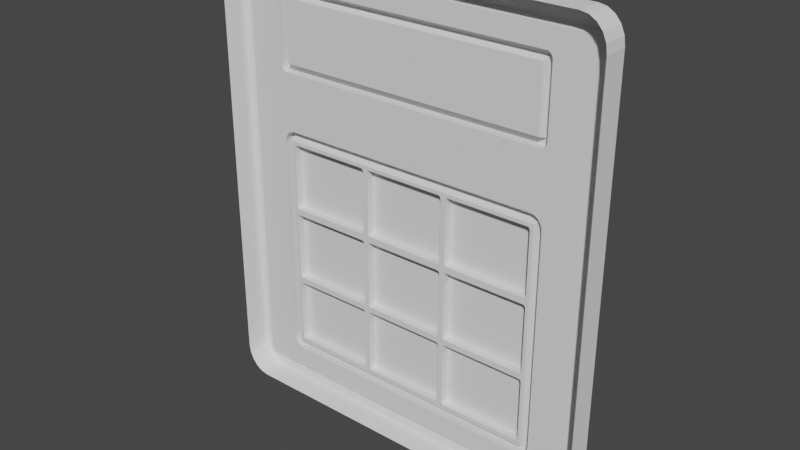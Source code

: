 # Source: keypad.blend  (saved by Blender 3.5.10; exported with 4.5.12 LTS)
import bpy
from mathutils import Matrix  # noqa: F401  (used for matrix-valued properties, if any)

bpy.ops.wm.read_factory_settings(use_empty=True)
scene = bpy.context.scene
scene.name = 'Scene'

# ---- collections
col_collection = bpy.data.collections.new('Collection'); scene.collection.children.link(col_collection)

# ---- world
world_world = bpy.data.worlds.new('World'); scene.world = world_world
world_world.use_nodes = True; world_world.node_tree.nodes.clear()
_N = world_world.node_tree.nodes; _L = world_world.node_tree.links
n0 = _N.new('ShaderNodeOutputWorld'); n0.name = 'World Output'; n0.location = (300, 300)
n1 = _N.new('ShaderNodeBackground'); n1.name = 'Background'; n1.location = (10, 300)
n1.inputs[0].default_value = (0.05088, 0.05088, 0.05088, 1.0)
_L.new(n1.outputs[0], n0.inputs[0])
n0.is_active_output = True
world_world.color = (0.05088, 0.05088, 0.05088)
world_world.use_sun_shadow = False
world_world.sun_shadow_jitter_overblur = 0.0

# ---- meshes
me_cube_003 = bpy.data.meshes.new('Cube.003')
me_cube_003.from_pydata([(-0.9118, -0.3237, -0.9118), (-0.9118, -0.3237, 0.9118), (0.9118, -0.3237, -0.9118), (0.9118, -0.3237, 0.9118), (-0.9196, -0.9916, -0.9196), (-0.9196, -0.9916, 0.9196), (0.9196, -0.9916, 0.9196), (0.9196, -0.9916, -0.9196), (-0.8763, 1.0, -1.0), (-1.0, 1.0, -0.8763), (-0.9145, 1.0, -0.9939), (-0.949, 1.0, -0.9764), (-0.9764, 1.0, -0.949), (-0.9939, 1.0, -0.9145), (-1.0, 1.0, 0.8763), (-0.8763, 1.0, 1.0), (-0.9939, 1.0, 0.9145), (-0.9764, 1.0, 0.949), (-0.949, 1.0, 0.9764), (-0.9145, 1.0, 0.9939), (1.0, 1.0, -0.8763), (0.8763, 1.0, -1.0), (0.9939, 1.0, -0.9145), (0.9764, 1.0, -0.949), (0.949, 1.0, -0.9764), (0.9145, 1.0, -0.9939), (0.8763, 1.0, 1.0), (1.0, 1.0, 0.8763), (0.9145, 1.0, 0.9939), (0.949, 1.0, 0.9764), (0.9764, 1.0, 0.949), (0.9939, 1.0, 0.9145), (-1.0, -1.0, -0.8763), (-0.8763, -1.0, -1.0), (-0.9939, -1.0, -0.9145), (-0.9764, -1.0, -0.949), (-0.949, -1.0, -0.9764), (-0.9145, -1.0, -0.9939), (-0.8763, -1.0, 1.0), (-1.0, -1.0, 0.8763), (-0.9145, -1.0, 0.9939), (-0.949, -1.0, 0.9764), (-0.9764, -1.0, 0.949), (-0.9939, -1.0, 0.9145), (1.0, -1.0, 0.8763), (0.8763, -1.0, 1.0), (0.9939, -1.0, 0.9145), (0.9764, -1.0, 0.949), (0.949, -1.0, 0.9764), (0.9145, -1.0, 0.9939), (0.8763, -1.0, -1.0), (1.0, -1.0, -0.8763), (0.9145, -1.0, -0.9939), (0.949, -1.0, -0.9764), (0.9764, -1.0, -0.949), (0.9939, -1.0, -0.9145), (-0.9118, -0.3237, 0.2289), (0.9118, -0.3237, 0.2289), (-0.6881, -0.3237, 0.5176), (0.6881, -0.3237, 0.5176), (-0.9118, -0.3237, 0.8237), (0.9118, -0.3237, 0.8237), (-0.6881, -0.3237, 0.7836), (0.9118, -0.3237, 0.4775), (0.6881, -0.3237, 0.7836), (-0.9118, -0.3237, 0.4775), (-0.7282, -0.3237, 0.9118), (-0.7282, -0.3237, -0.9118), (0.7282, -0.3237, -0.9118), (0.7282, -0.3237, 0.9118), (0.9118, -0.3237, -0.8202), (-0.9118, -0.3237, -0.8202), (0.6881, -0.3237, 0.1888), (-0.6881, -0.3237, 0.1888), (-0.6881, -0.3237, -0.7801), (0.6881, -0.3237, -0.7801), (-0.7003, -0.9916, 0.201), (0.7003, -0.9916, 0.201), (-0.7003, -0.9916, -0.7923), (0.7003, -0.9916, -0.7923), (0.7006, -0.9916, 0.7961), (0.7006, -0.9916, 0.5051), (-0.7006, -0.9916, 0.5051), (-0.7006, -0.9916, 0.7961), (-0.7282, -0.3237, 0.7944), (-0.6989, -0.3237, 0.8237), (-0.7268, -0.3237, 0.8035), (-0.7226, -0.3237, 0.8116), (-0.7161, -0.3237, 0.8181), (-0.708, -0.3237, 0.8222), (-0.6989, -0.3237, 0.4775), (-0.7282, -0.3237, 0.5068), (-0.7575, -0.3237, 0.4775), (-0.7282, -0.3237, 0.4483), (-0.708, -0.3237, 0.479), (-0.7161, -0.3237, 0.4831), (-0.7226, -0.3237, 0.4896), (-0.7268, -0.3237, 0.4978), (0.6989, -0.3237, 0.8237), (0.7282, -0.3237, 0.7944), (0.708, -0.3237, 0.8222), (0.7161, -0.3237, 0.8181), (0.7226, -0.3237, 0.8116), (0.7268, -0.3237, 0.8035), (0.7282, -0.3237, 0.5068), (0.6989, -0.3237, 0.4775), (0.7282, -0.3237, 0.4483), (0.7574, -0.3237, 0.4775), (0.7268, -0.3237, 0.4978), (0.7226, -0.3237, 0.4896), (0.7161, -0.3237, 0.4831), (0.708, -0.3237, 0.479), (0.7282, -0.9916, 0.7944), (0.6989, -0.9916, 0.8237), (0.7268, -0.9916, 0.8035), (0.7226, -0.9916, 0.8116), (0.7161, -0.9916, 0.8181), (0.708, -0.9916, 0.8222), (0.6989, -0.9916, 0.4775), (0.7282, -0.9916, 0.5068), (0.708, -0.9916, 0.479), (0.7161, -0.9916, 0.4831), (0.7226, -0.9916, 0.4896), (0.7268, -0.9916, 0.4978), (-0.6989, -0.9916, 0.8237), (-0.7282, -0.9916, 0.7944), (-0.708, -0.9916, 0.8222), (-0.7161, -0.9916, 0.8181), (-0.7226, -0.9916, 0.8116), (-0.7268, -0.9916, 0.8035), (-0.7282, -0.9916, 0.5068), (-0.6989, -0.9916, 0.4775), (-0.7268, -0.9916, 0.4978), (-0.7226, -0.9916, 0.4896), (-0.7161, -0.9916, 0.4831), (-0.708, -0.9916, 0.479), (-0.7282, -0.3237, 0.1688), (-0.6681, -0.3237, 0.2289), (-0.7282, -0.3237, 0.289), (-0.7883, -0.3237, 0.2289), (-0.7253, -0.3237, 0.1874), (-0.7167, -0.3237, 0.2041), (-0.7034, -0.3237, 0.2174), (-0.6867, -0.3237, 0.226), (0.6681, -0.3237, 0.2289), (0.7282, -0.3237, 0.1688), (0.7883, -0.3237, 0.2289), (0.7282, -0.3237, 0.289), (0.6867, -0.3237, 0.226), (0.7034, -0.3237, 0.2174), (0.7167, -0.3237, 0.2041), (0.7252, -0.3237, 0.1874), (-0.6681, -0.3237, -0.8202), (-0.7282, -0.3237, -0.7601), (-0.6867, -0.3237, -0.8172), (-0.7034, -0.3237, -0.8087), (-0.7167, -0.3237, -0.7954), (-0.7253, -0.3237, -0.7786), (0.7282, -0.3237, -0.7601), (0.6681, -0.3237, -0.8202), (0.7252, -0.3237, -0.7786), (0.7167, -0.3237, -0.7954), (0.7034, -0.3237, -0.8087), (0.6867, -0.3237, -0.8172), (0.7282, -0.9916, 0.1688), (0.6681, -0.9916, 0.2289), (0.7003, -0.9916, 0.201), (0.7252, -0.9916, 0.1874), (0.7167, -0.9916, 0.2041), (0.7034, -0.9916, 0.2174), (0.6867, -0.9916, 0.226), (-0.6681, -0.9916, 0.2289), (-0.7282, -0.9916, 0.1688), (-0.7003, -0.9916, 0.201), (-0.6867, -0.9916, 0.226), (-0.7034, -0.9916, 0.2174), (-0.7167, -0.9916, 0.2041), (-0.7253, -0.9916, 0.1874), (-0.7282, -0.9916, -0.7601), (-0.6681, -0.9916, -0.8202), (-0.7003, -0.9916, -0.7923), (-0.7253, -0.9916, -0.7786), (-0.7167, -0.9916, -0.7954), (-0.7034, -0.9916, -0.8087), (-0.6867, -0.9916, -0.8172), (0.6681, -0.9916, -0.8202), (0.7282, -0.9916, -0.7601), (0.7003, -0.9916, -0.7923), (0.6867, -0.9916, -0.8172), (0.7034, -0.9916, -0.8087), (0.7167, -0.9916, -0.7954), (0.7252, -0.9916, -0.7786), (0.2232, -0.3237, 0.1888), (-0.2232, -0.3237, 0.1888), (0.2232, -0.3237, -0.7801), (-0.2232, -0.3237, -0.7801), (0.2271, -0.9916, 0.201), (-0.2271, -0.9916, 0.201), (-0.6881, -0.3237, -0.1322), (-0.6881, -0.3237, -0.4591), (0.6881, -0.3237, -0.1322), (0.6881, -0.3237, -0.4591), (0.7003, -0.9916, -0.4632), (0.7003, -0.9916, -0.1281), (-0.7003, -0.9916, -0.1281), (-0.7003, -0.9916, -0.4632), (0.2232, -0.3237, -0.1322), (0.2232, -0.3237, -0.4591), (-0.2239, -0.3237, -0.1322), (-0.2237, -0.3235, -0.455), (-0.6721, -0.3237, 0.1888), (-0.6721, -0.3237, -0.7801), (-0.6839, -0.9916, 0.201), (-0.6839, -0.9916, -0.7923), (0.678, -0.9916, -0.7923), (0.6664, -0.3237, 0.1888), (0.6664, -0.3237, -0.7801), (0.678, -0.9916, 0.201), (0.7003, -0.9916, 0.1849), (-0.6881, -0.3237, 0.1733), (0.6881, -0.3237, 0.1733), (-0.7003, -0.9916, 0.1849), (-0.6881, -0.3237, -0.7586), (0.6881, -0.3237, -0.7586), (-0.7003, -0.9916, -0.77), (0.7003, -0.9916, -0.77), (0.2497, -0.3237, -0.1171), (0.2365, -0.3237, -0.1039), (0.2456, -0.3237, -0.1165), (0.2419, -0.3237, -0.1146), (0.239, -0.3237, -0.1117), (0.2371, -0.3237, -0.108), (0.2365, -0.3237, -0.159), (0.2497, -0.3237, -0.1458), (0.2371, -0.3237, -0.1549), (0.239, -0.3237, -0.1512), (0.2419, -0.3237, -0.1483), (0.2456, -0.3237, -0.1464), (0.2497, -0.3237, -0.4468), (0.2365, -0.3237, -0.4336), (0.2456, -0.3237, -0.4462), (0.2419, -0.3237, -0.4443), (0.239, -0.3237, -0.4414), (0.2371, -0.3237, -0.4377), (0.2365, -0.3237, -0.4861), (0.2497, -0.3237, -0.4728), (0.2371, -0.3237, -0.482), (0.239, -0.3237, -0.4783), (0.2419, -0.3237, -0.4754), (0.2456, -0.3237, -0.4735), (0.2113, -0.3237, -0.1039), (0.1981, -0.3237, -0.1171), (0.2107, -0.3237, -0.108), (0.2088, -0.3237, -0.1117), (0.2059, -0.3237, -0.1146), (0.2022, -0.3237, -0.1165), (0.1981, -0.3237, -0.1458), (0.2113, -0.3237, -0.159), (0.2022, -0.3237, -0.1464), (0.2059, -0.3237, -0.1483), (0.2088, -0.3237, -0.1512), (0.2107, -0.3237, -0.1549), (0.2113, -0.3237, -0.4336), (0.1981, -0.3237, -0.4468), (0.2107, -0.3237, -0.4377), (0.2088, -0.3237, -0.4414), (0.2059, -0.3237, -0.4443), (0.2022, -0.3237, -0.4462), (0.1981, -0.3237, -0.4728), (0.2113, -0.3237, -0.4861), (0.2022, -0.3237, -0.4735), (0.2059, -0.3237, -0.4754), (0.2088, -0.3237, -0.4783), (0.2107, -0.3237, -0.482), (-0.1973, -0.3237, -0.1171), (-0.2105, -0.3237, -0.1039), (-0.2014, -0.3237, -0.1165), (-0.205, -0.3237, -0.1146), (-0.208, -0.3237, -0.1117), (-0.2098, -0.3237, -0.108), (-0.2105, -0.3237, -0.159), (-0.1973, -0.3237, -0.1458), (-0.2098, -0.3237, -0.1549), (-0.208, -0.3237, -0.1512), (-0.205, -0.3237, -0.1483), (-0.2014, -0.3237, -0.1464), (-0.1973, -0.3237, -0.4468), (-0.2105, -0.3237, -0.4336), (-0.2014, -0.3237, -0.4462), (-0.205, -0.3237, -0.4443), (-0.208, -0.3237, -0.4414), (-0.2098, -0.3237, -0.4377), (-0.2105, -0.3237, -0.4861), (-0.1973, -0.3237, -0.4728), (-0.2098, -0.3237, -0.482), (-0.208, -0.3237, -0.4783), (-0.205, -0.3237, -0.4754), (-0.2014, -0.3237, -0.4735), (-0.2373, -0.3237, -0.1039), (-0.2505, -0.3237, -0.1171), (-0.238, -0.3237, -0.108), (-0.2398, -0.3237, -0.1117), (-0.2428, -0.3237, -0.1146), (-0.2465, -0.3237, -0.1165), (-0.2505, -0.3237, -0.1458), (-0.2373, -0.3237, -0.159), (-0.2465, -0.3237, -0.1464), (-0.2428, -0.3237, -0.1483), (-0.2398, -0.3237, -0.1512), (-0.238, -0.3237, -0.1549), (-0.2373, -0.3237, -0.4336), (-0.2505, -0.3237, -0.4468), (-0.238, -0.3237, -0.4377), (-0.2398, -0.3237, -0.4414), (-0.2428, -0.3237, -0.4443), (-0.2465, -0.3237, -0.4462), (-0.2505, -0.3237, -0.4728), (-0.2373, -0.3237, -0.4861), (-0.2465, -0.3237, -0.4735), (-0.2428, -0.3237, -0.4754), (-0.2398, -0.3237, -0.4783), (-0.238, -0.3237, -0.482), (-0.6721, -0.3237, -0.4861), (-0.6589, -0.3237, -0.4728), (-0.6715, -0.3237, -0.482), (-0.6696, -0.3237, -0.4783), (-0.6667, -0.3237, -0.4754), (-0.663, -0.3237, -0.4735), (-0.6589, -0.3237, -0.4468), (-0.6721, -0.3237, -0.4336), (-0.663, -0.3237, -0.4462), (-0.6667, -0.3237, -0.4443), (-0.6696, -0.3237, -0.4414), (-0.6715, -0.3237, -0.4377), (-0.6721, -0.3237, -0.159), (-0.6589, -0.3237, -0.1458), (-0.6715, -0.3237, -0.1549), (-0.6696, -0.3237, -0.1512), (-0.6667, -0.3237, -0.1483), (-0.663, -0.3237, -0.1464), (-0.6589, -0.3237, -0.1171), (-0.6721, -0.3237, -0.1039), (-0.663, -0.3237, -0.1165), (-0.6667, -0.3237, -0.1146), (-0.6696, -0.3237, -0.1117), (-0.6715, -0.3237, -0.108), (0.6532, -0.3237, -0.4728), (0.6664, -0.3237, -0.4861), (0.6572, -0.3237, -0.4735), (0.6609, -0.3237, -0.4754), (0.6638, -0.3237, -0.4783), (0.6657, -0.3237, -0.482), (0.6664, -0.3237, -0.4336), (0.6532, -0.3237, -0.4468), (0.6657, -0.3237, -0.4377), (0.6638, -0.3237, -0.4414), (0.6609, -0.3237, -0.4443), (0.6572, -0.3237, -0.4462), (0.6532, -0.3237, -0.1458), (0.6664, -0.3237, -0.159), (0.6572, -0.3237, -0.1464), (0.6609, -0.3237, -0.1483), (0.6638, -0.3237, -0.1512), (0.6657, -0.3237, -0.1549), (0.6664, -0.3237, -0.1039), (0.6532, -0.3237, -0.1171), (0.6657, -0.3237, -0.108), (0.6638, -0.3237, -0.1117), (0.6609, -0.3237, -0.1146), (0.6572, -0.3237, -0.1165), (0.2365, -0.3237, 0.1601), (0.2497, -0.3237, 0.1733), (0.2371, -0.3237, 0.1642), (0.239, -0.3237, 0.1678), (0.2419, -0.3237, 0.1708), (0.2456, -0.3237, 0.1726), (0.1981, -0.3237, 0.1733), (0.2113, -0.3237, 0.1601), (0.2022, -0.3237, 0.1726), (0.2059, -0.3237, 0.1708), (0.2088, -0.3237, 0.1678), (0.2107, -0.3237, 0.1642), (-0.2105, -0.3237, 0.1601), (-0.1973, -0.3237, 0.1733), (-0.2098, -0.3237, 0.1642), (-0.208, -0.3237, 0.1678), (-0.205, -0.3237, 0.1708), (-0.2014, -0.3237, 0.1726), (-0.2505, -0.3237, 0.1733), (-0.2373, -0.3237, 0.1601), (-0.2465, -0.3237, 0.1726), (-0.2428, -0.3237, 0.1708), (-0.2398, -0.3237, 0.1678), (-0.238, -0.3237, 0.1642), (-0.6721, -0.3237, 0.1601), (-0.6589, -0.3237, 0.1733), (-0.6715, -0.3237, 0.1642), (-0.6696, -0.3237, 0.1678), (-0.6667, -0.3237, 0.1708), (-0.663, -0.3237, 0.1726), (0.6532, -0.3237, 0.1733), (0.6664, -0.3237, 0.1601), (0.6572, -0.3237, 0.1726), (0.6609, -0.3237, 0.1708), (0.6638, -0.3237, 0.1678), (0.6657, -0.3237, 0.1642), (0.2497, -0.3237, -0.7586), (0.2365, -0.3237, -0.7454), (0.2456, -0.3237, -0.758), (0.2419, -0.3237, -0.7561), (0.239, -0.3237, -0.7532), (0.2371, -0.3237, -0.7495), (0.2113, -0.3237, -0.7454), (0.1981, -0.3237, -0.7586), (0.2107, -0.3237, -0.7495), (0.2088, -0.3237, -0.7532), (0.2059, -0.3237, -0.7561), (0.2022, -0.3237, -0.758), (-0.1973, -0.3237, -0.7586), (-0.2105, -0.3237, -0.7454), (-0.2014, -0.3237, -0.758), (-0.205, -0.3237, -0.7561), (-0.208, -0.3237, -0.7532), (-0.2098, -0.3237, -0.7495), (-0.2373, -0.3237, -0.7454), (-0.2505, -0.3237, -0.7586), (-0.238, -0.3237, -0.7495), (-0.2398, -0.3237, -0.7532), (-0.2428, -0.3237, -0.7561), (-0.2465, -0.3237, -0.758), (-0.6589, -0.3237, -0.7586), (-0.6721, -0.3237, -0.7454), (-0.663, -0.3237, -0.758), (-0.6667, -0.3237, -0.7561), (-0.6696, -0.3237, -0.7532), (-0.6715, -0.3237, -0.7495), (0.6664, -0.3237, -0.7454), (0.6532, -0.3237, -0.7586), (0.6657, -0.3237, -0.7495), (0.6638, -0.3237, -0.7532), (0.6609, -0.3237, -0.7561), (0.6572, -0.3237, -0.758), (0.2497, -0.9916, 0.1733), (0.2365, -0.9916, 0.1601), (0.2456, -0.9916, 0.1726), (0.2419, -0.9916, 0.1708), (0.239, -0.9916, 0.1678), (0.2371, -0.9916, 0.1642), (0.2365, -0.9916, -0.1039), (0.2497, -0.9916, -0.1171), (0.2371, -0.9916, -0.108), (0.239, -0.9916, -0.1117), (0.2419, -0.9916, -0.1146), (0.2456, -0.9916, -0.1165), (0.2497, -0.9916, -0.1458), (0.2365, -0.9916, -0.159), (0.2456, -0.9916, -0.1464), (0.2419, -0.9916, -0.1483), (0.239, -0.9916, -0.1512), (0.2371, -0.9916, -0.1549), (0.2365, -0.9916, -0.4336), (0.2497, -0.9916, -0.4468), (0.2371, -0.9916, -0.4377), (0.239, -0.9916, -0.4414), (0.2419, -0.9916, -0.4443), (0.2456, -0.9916, -0.4462), (0.2113, -0.9916, 0.1601), (0.1981, -0.9916, 0.1733), (0.2107, -0.9916, 0.1642), (0.2088, -0.9916, 0.1678), (0.2059, -0.9916, 0.1708), (0.2022, -0.9916, 0.1726), (0.1981, -0.9916, -0.1171), (0.2113, -0.9916, -0.1039), (0.2022, -0.9916, -0.1165), (0.2059, -0.9916, -0.1146), (0.2088, -0.9916, -0.1117), (0.2107, -0.9916, -0.108), (0.2113, -0.9916, -0.159), (0.1981, -0.9916, -0.1458), (0.2107, -0.9916, -0.1549), (0.2088, -0.9916, -0.1512), (0.2059, -0.9916, -0.1483), (0.2022, -0.9916, -0.1464), (0.1981, -0.9916, -0.4468), (0.2113, -0.9916, -0.4336), (0.2022, -0.9916, -0.4462), (0.2059, -0.9916, -0.4443), (0.2088, -0.9916, -0.4414), (0.2107, -0.9916, -0.4377), (-0.1973, -0.9916, 0.1733), (-0.2105, -0.9916, 0.1601), (-0.2014, -0.9916, 0.1726), (-0.205, -0.9916, 0.1708), (-0.208, -0.9916, 0.1678), (-0.2098, -0.9916, 0.1642), (-0.2105, -0.9916, -0.1039), (-0.1973, -0.9916, -0.1171), (-0.2098, -0.9916, -0.108), (-0.208, -0.9916, -0.1117), (-0.205, -0.9916, -0.1146), (-0.2014, -0.9916, -0.1165), (-0.1973, -0.9916, -0.1458), (-0.2105, -0.9916, -0.159), (-0.2014, -0.9916, -0.1464), (-0.205, -0.9916, -0.1483), (-0.208, -0.9916, -0.1512), (-0.2098, -0.9916, -0.1549), (-0.2105, -0.9916, -0.4336), (-0.1973, -0.9916, -0.4468), (-0.2098, -0.9916, -0.4377), (-0.208, -0.9916, -0.4414), (-0.205, -0.9916, -0.4443), (-0.2014, -0.9916, -0.4462), (-0.2373, -0.9916, 0.1601), (-0.2505, -0.9916, 0.1733), (-0.238, -0.9916, 0.1642), (-0.2398, -0.9916, 0.1678), (-0.2428, -0.9916, 0.1708), (-0.2465, -0.9916, 0.1726), (-0.2505, -0.9916, -0.1171), (-0.2373, -0.9916, -0.1039), (-0.2465, -0.9916, -0.1165), (-0.2428, -0.9916, -0.1146), (-0.2398, -0.9916, -0.1117), (-0.238, -0.9916, -0.108), (-0.2373, -0.9916, -0.159), (-0.2505, -0.9916, -0.1458), (-0.238, -0.9916, -0.1549), (-0.2398, -0.9916, -0.1512), (-0.2428, -0.9916, -0.1483), (-0.2465, -0.9916, -0.1464), (-0.2505, -0.9916, -0.4468), (-0.2373, -0.9916, -0.4336), (-0.2465, -0.9916, -0.4462), (-0.2428, -0.9916, -0.4443), (-0.2398, -0.9916, -0.4414), (-0.238, -0.9916, -0.4377), (0.2113, -0.9916, -0.4861), (0.1981, -0.9916, -0.4728), (0.2107, -0.9916, -0.482), (0.2088, -0.9916, -0.4783), (0.2059, -0.9916, -0.4754), (0.2022, -0.9916, -0.4735), (-0.1973, -0.9916, -0.4728), (-0.2105, -0.9916, -0.4861), (-0.2014, -0.9916, -0.4735), (-0.205, -0.9916, -0.4754), (-0.208, -0.9916, -0.4783), (-0.2098, -0.9916, -0.482), (0.6664, -0.9916, -0.4861), (0.6532, -0.9916, -0.4728), (0.6657, -0.9916, -0.482), (0.6638, -0.9916, -0.4783), (0.6609, -0.9916, -0.4754), (0.6572, -0.9916, -0.4735), (0.2497, -0.9916, -0.4728), (0.2365, -0.9916, -0.4861), (0.2456, -0.9916, -0.4735), (0.2419, -0.9916, -0.4754), (0.239, -0.9916, -0.4783), (0.2371, -0.9916, -0.482), (0.6532, -0.9916, -0.4468), (0.6664, -0.9916, -0.4336), (0.6572, -0.9916, -0.4462), (0.6609, -0.9916, -0.4443), (0.6638, -0.9916, -0.4414), (0.6657, -0.9916, -0.4377), (0.6664, -0.9916, -0.159), (0.6532, -0.9916, -0.1458), (0.6657, -0.9916, -0.1549), (0.6638, -0.9916, -0.1512), (0.6609, -0.9916, -0.1483), (0.6572, -0.9916, -0.1464), (0.6532, -0.9916, -0.1171), (0.6664, -0.9916, -0.1039), (0.6572, -0.9916, -0.1165), (0.6609, -0.9916, -0.1146), (0.6638, -0.9916, -0.1117), (0.6657, -0.9916, -0.108), (-0.2373, -0.9916, -0.4861), (-0.2505, -0.9916, -0.4728), (-0.238, -0.9916, -0.482), (-0.2398, -0.9916, -0.4783), (-0.2428, -0.9916, -0.4754), (-0.2465, -0.9916, -0.4735), (-0.6589, -0.9916, -0.4728), (-0.6721, -0.9916, -0.4861), (-0.663, -0.9916, -0.4735), (-0.6667, -0.9916, -0.4754), (-0.6696, -0.9916, -0.4783), (-0.6715, -0.9916, -0.482), (-0.6721, -0.9916, -0.4336), (-0.6589, -0.9916, -0.4468), (-0.6715, -0.9916, -0.4377), (-0.6696, -0.9916, -0.4414), (-0.6667, -0.9916, -0.4443), (-0.663, -0.9916, -0.4462), (-0.6589, -0.9916, -0.1458), (-0.6721, -0.9916, -0.159), (-0.663, -0.9916, -0.1464), (-0.6667, -0.9916, -0.1483), (-0.6696, -0.9916, -0.1512), (-0.6715, -0.9916, -0.1549), (-0.6721, -0.9916, -0.1039), (-0.6589, -0.9916, -0.1171), (-0.6715, -0.9916, -0.108), (-0.6696, -0.9916, -0.1117), (-0.6667, -0.9916, -0.1146), (-0.663, -0.9916, -0.1165), (-0.6589, -0.9916, 0.1733), (-0.6721, -0.9916, 0.1601), (-0.663, -0.9916, 0.1726), (-0.6667, -0.9916, 0.1708), (-0.6696, -0.9916, 0.1678), (-0.6715, -0.9916, 0.1642), (0.6664, -0.9916, 0.1601), (0.6532, -0.9916, 0.1733), (0.6657, -0.9916, 0.1642), (0.6638, -0.9916, 0.1678), (0.6609, -0.9916, 0.1708), (0.6572, -0.9916, 0.1726), (0.2365, -0.9916, -0.7454), (0.2497, -0.9916, -0.7586), (0.2371, -0.9916, -0.7495), (0.239, -0.9916, -0.7532), (0.2419, -0.9916, -0.7561), (0.2456, -0.9916, -0.758), (0.1981, -0.9916, -0.7586), (0.2113, -0.9916, -0.7454), (0.2022, -0.9916, -0.758), (0.2059, -0.9916, -0.7561), (0.2088, -0.9916, -0.7532), (0.2107, -0.9916, -0.7495), (-0.2105, -0.9916, -0.7454), (-0.1973, -0.9916, -0.7586), (-0.2098, -0.9916, -0.7495), (-0.208, -0.9916, -0.7532), (-0.205, -0.9916, -0.7561), (-0.2014, -0.9916, -0.758), (-0.2505, -0.9916, -0.7586), (-0.2373, -0.9916, -0.7454), (-0.2465, -0.9916, -0.758), (-0.2428, -0.9916, -0.7561), (-0.2398, -0.9916, -0.7532), (-0.238, -0.9916, -0.7495), (-0.6721, -0.9916, -0.7454), (-0.6589, -0.9916, -0.7586), (-0.6715, -0.9916, -0.7495), (-0.6696, -0.9916, -0.7532), (-0.6667, -0.9916, -0.7561), (-0.663, -0.9916, -0.758), (0.6532, -0.9916, -0.7586), (0.6664, -0.9916, -0.7454), (0.6572, -0.9916, -0.758), (0.6609, -0.9916, -0.7561), (0.6638, -0.9916, -0.7532), (0.6657, -0.9916, -0.7495)], [], [(26, 15, 38, 45), (4, 5, 39, 32), (90, 105, 118, 131), (32, 39, 14, 9), (20, 27, 44, 51), (7, 4, 33, 50), (5, 6, 45, 38), (6, 7, 51, 44), (1, 66, 69, 3, 6, 5), (2, 68, 67, 0, 4, 7), (3, 61, 63, 57, 70, 2, 7, 6), (0, 71, 56, 65, 60, 1, 5, 4), (32, 34, 4), (34, 35, 4), (35, 36, 4), (36, 37, 4), (37, 33, 4), (38, 40, 5), (40, 41, 5), (41, 42, 5), (42, 43, 5), (43, 39, 5), (44, 46, 6), (46, 47, 6), (47, 48, 6), (48, 49, 6), (49, 45, 6), (50, 52, 7), (52, 53, 7), (53, 54, 7), (54, 55, 7), (55, 51, 7), (8, 33, 37, 10), (10, 37, 36, 11), (11, 36, 35, 12), (12, 35, 34, 13), (13, 34, 32, 9), (38, 15, 19, 40), (40, 19, 18, 41), (41, 18, 17, 42), (42, 17, 16, 43), (43, 16, 14, 39), (50, 21, 25, 52), (52, 25, 24, 53), (53, 24, 23, 54), (54, 23, 22, 55), (55, 22, 20, 51), (26, 45, 49, 28), (28, 49, 48, 29), (29, 48, 47, 30), (30, 47, 46, 31), (31, 46, 44, 27), (8, 21, 50, 33), (144, 147, 106, 105, 90, 93, 138, 137), (136, 153, 178, 172), (98, 85, 124, 113), (104, 99, 112, 119), (69, 66, 85, 98), (84, 91, 130, 125), (59, 64, 62, 58), (71, 153, 136, 139, 56), (80, 81, 119, 112), (63, 61, 99, 104, 107), (158, 145, 164, 186), (70, 57, 146, 145, 158), (152, 159, 185, 179), (76, 212, 197, 196, 217, 77, 166, 165, 171, 173), (68, 159, 152, 67), (144, 137, 171, 165), (57, 63, 107, 106, 147, 146), (83, 80, 113, 124), (82, 83, 125, 130), (81, 82, 131, 118), (77, 218, 203, 202, 225, 79, 187, 186, 164, 166), (78, 224, 205, 204, 221, 76, 173, 172, 178, 180), (211, 74, 78, 213), (223, 75, 79, 225), (219, 73, 76, 221), (215, 72, 77, 217), (62, 64, 80, 83), (59, 58, 82, 81), (58, 62, 83, 82), (64, 59, 81, 80), (84, 86, 87, 88, 89, 85, 66, 1, 60), (90, 94, 95, 96, 97, 91, 92, 93), (98, 100, 101, 102, 103, 99, 61, 3, 69), (104, 108, 109, 110, 111, 105, 106, 107), (112, 114, 80), (114, 115, 80), (115, 116, 80), (116, 117, 80), (117, 113, 80), (118, 120, 81), (120, 121, 81), (121, 122, 81), (122, 123, 81), (123, 119, 81), (124, 126, 83), (126, 127, 83), (127, 128, 83), (128, 129, 83), (129, 125, 83), (130, 132, 82), (132, 133, 82), (133, 134, 82), (134, 135, 82), (135, 131, 82), (90, 131, 135, 94), (94, 135, 134, 95), (95, 134, 133, 96), (96, 133, 132, 97), (97, 132, 130, 91), (98, 113, 117, 100), (100, 117, 116, 101), (101, 116, 115, 102), (102, 115, 114, 103), (103, 114, 112, 99), (104, 119, 123, 108), (108, 123, 122, 109), (109, 122, 121, 110), (110, 121, 120, 111), (111, 120, 118, 105), (124, 85, 89, 126), (126, 89, 88, 127), (127, 88, 87, 128), (128, 87, 86, 129), (129, 86, 84, 125), (92, 91, 84, 60, 65), (136, 140, 141, 142, 143, 137, 138, 139), (144, 148, 149, 150, 151, 145, 146, 147), (152, 154, 155, 156, 157, 153, 71, 0, 67), (158, 160, 161, 162, 163, 159, 68, 2, 70), (164, 167, 166), (167, 168, 166), (168, 169, 166), (169, 170, 166), (170, 165, 166), (171, 174, 173), (174, 175, 173), (175, 176, 173), (176, 177, 173), (177, 172, 173), (178, 181, 180), (181, 182, 180), (182, 183, 180), (183, 184, 180), (184, 179, 180), (185, 188, 187), (188, 189, 187), (189, 190, 187), (190, 191, 187), (191, 186, 187), (136, 172, 177, 140), (140, 177, 176, 141), (141, 176, 175, 142), (142, 175, 174, 143), (143, 174, 171, 137), (164, 145, 151, 167), (167, 151, 150, 168), (168, 150, 149, 169), (169, 149, 148, 170), (170, 148, 144, 165), (158, 186, 191, 160), (160, 191, 190, 161), (161, 190, 189, 162), (162, 189, 188, 163), (163, 188, 185, 159), (178, 153, 157, 181), (181, 157, 156, 182), (182, 156, 155, 183), (183, 155, 154, 184), (184, 154, 152, 179), (139, 138, 93, 92, 65, 56), (210, 193, 197, 212), (193, 192, 196, 197), (213, 78, 180, 179, 185, 187, 79, 214), (211, 213, 214, 216, 194, 195), (400, 371, 442, 617), (400, 215, 192, 371), (376, 383, 490, 467), (388, 193, 210, 395), (424, 317, 580, 641), (316, 323, 586, 581), (316, 209, 199, 323), (304, 335, 598, 527), (208, 193, 389, 298), (292, 419, 634, 545), (195, 419, 292, 209), (280, 287, 508, 503), (346, 201, 207, 245), (268, 293, 544, 539), (286, 263, 484, 509), (207, 206, 257, 262), (192, 377, 250, 206), (412, 269, 538, 629), (207, 269, 412, 194), (209, 207, 263, 286), (256, 281, 502, 479), (262, 257, 478, 485), (206, 251, 274, 208), (250, 377, 466, 473), (194, 407, 244, 207), (238, 353, 562, 461), (207, 201, 353, 238), (232, 239, 460, 455), (226, 365, 574, 449), (376, 192, 193, 383), (244, 407, 622, 557), (358, 233, 454, 569), (222, 199, 205, 224), (199, 198, 204, 205), (220, 200, 203, 218), (200, 201, 202, 203), (199, 329, 334, 198), (322, 431, 646, 587), (334, 329, 592, 599), (198, 341, 394, 219), (223, 201, 347, 436), (340, 299, 520, 605), (208, 305, 310, 209), (195, 209, 317, 424), (328, 311, 532, 593), (222, 431, 322, 199), (73, 210, 212, 76), (388, 395, 610, 515), (364, 401, 616, 575), (200, 220, 401, 364), (352, 359, 568, 563), (201, 200, 359, 352), (436, 347, 550, 653), (75, 216, 214, 79), (192, 215, 217, 196), (358, 200, 206, 233), (72, 220, 218, 77), (208, 299, 340, 198), (274, 251, 472, 497), (200, 365, 226, 206), (198, 219, 221, 204), (394, 341, 604, 611), (574, 576, 577, 578, 579, 575, 616, 618, 619, 620, 621, 617, 442, 444, 445, 446, 447, 443, 448, 450, 451, 452, 453, 449), (430, 425, 640, 647), (74, 222, 224, 78), (406, 437, 652, 623), (216, 437, 406, 194), (418, 413, 628, 635), (195, 425, 430, 211), (201, 223, 225, 202), (652, 654, 655, 656, 657, 653, 550, 552, 553, 554, 555, 551, 556, 558, 559, 560, 561, 557, 622, 624, 625, 626, 627, 623), (520, 522, 523, 524, 525, 521, 514, 516, 517, 518, 519, 515, 610, 612, 613, 614, 615, 611, 604, 606, 607, 608, 609, 605), (640, 642, 643, 644, 645, 641, 580, 582, 583, 584, 585, 581, 586, 588, 589, 590, 591, 587, 646, 648, 649, 650, 651, 647), (472, 474, 475, 476, 477, 473, 466, 468, 469, 470, 471, 467, 490, 492, 493, 494, 495, 491, 496, 498, 499, 500, 501, 497), (628, 630, 631, 632, 633, 629, 538, 540, 541, 542, 543, 539, 544, 546, 547, 548, 549, 545, 634, 636, 637, 638, 639, 635), (532, 534, 535, 536, 537, 533, 526, 528, 529, 530, 531, 527, 598, 600, 601, 602, 603, 599, 592, 594, 595, 596, 597, 593), (484, 486, 487, 488, 489, 485, 478, 480, 481, 482, 483, 479, 502, 504, 505, 506, 507, 503, 508, 510, 511, 512, 513, 509), (562, 564, 565, 566, 567, 563, 568, 570, 571, 572, 573, 569, 454, 456, 457, 458, 459, 455, 460, 462, 463, 464, 465, 461), (256, 206, 208, 281), (207, 239, 232, 206), (310, 305, 526, 533), (370, 227, 448, 443), (208, 275, 382, 193), (304, 208, 198, 335), (194, 413, 418, 195), (209, 311, 328, 199), (346, 245, 556, 551), (209, 287, 280, 208), (382, 275, 496, 491), (268, 207, 209, 293), (298, 389, 514, 521), (226, 228, 229, 230, 231, 227, 206), (232, 234, 235, 236, 237, 233, 206), (238, 240, 241, 242, 243, 239, 207), (244, 246, 247, 248, 249, 245, 207), (250, 252, 253, 254, 255, 251, 206), (256, 258, 259, 260, 261, 257, 206), (262, 264, 265, 266, 267, 263, 207), (268, 270, 271, 272, 273, 269, 207), (274, 276, 277, 278, 279, 275, 208), (280, 282, 283, 284, 285, 281, 208), (286, 288, 289, 290, 291, 287, 209), (292, 294, 295, 296, 297, 293, 209), (298, 300, 301, 302, 303, 299, 208), (304, 306, 307, 308, 309, 305, 208), (310, 312, 313, 314, 315, 311, 209), (316, 318, 319, 320, 321, 317, 209), (322, 324, 325, 326, 327, 323, 199), (328, 330, 331, 332, 333, 329, 199), (334, 336, 337, 338, 339, 335, 198), (340, 342, 343, 344, 345, 341, 198), (346, 348, 349, 350, 351, 347, 201), (352, 354, 355, 356, 357, 353, 201), (358, 360, 361, 362, 363, 359, 200), (364, 366, 367, 368, 369, 365, 200), (370, 372, 373, 374, 375, 371, 192), (376, 378, 379, 380, 381, 377, 192), (382, 384, 385, 386, 387, 383, 193), (388, 390, 391, 392, 393, 389, 193), (394, 396, 397, 398, 399, 395, 210, 73, 219), (400, 402, 403, 404, 405, 401, 220, 72, 215), (406, 408, 409, 410, 411, 407, 194), (412, 414, 415, 416, 417, 413, 194), (418, 420, 421, 422, 423, 419, 195), (424, 426, 427, 428, 429, 425, 195), (430, 432, 433, 434, 435, 431, 222, 74, 211), (436, 438, 439, 440, 441, 437, 216, 75, 223), (244, 557, 561, 246), (246, 561, 560, 247), (247, 560, 559, 248), (248, 559, 558, 249), (249, 558, 556, 245), (550, 347, 351, 552), (552, 351, 350, 553), (553, 350, 349, 554), (554, 349, 348, 555), (555, 348, 346, 551), (250, 473, 477, 252), (252, 477, 476, 253), (253, 476, 475, 254), (254, 475, 474, 255), (255, 474, 472, 251), (496, 275, 279, 498), (498, 279, 278, 499), (499, 278, 277, 500), (500, 277, 276, 501), (501, 276, 274, 497), (226, 449, 453, 228), (228, 453, 452, 229), (229, 452, 451, 230), (230, 451, 450, 231), (231, 450, 448, 227), (442, 371, 375, 444), (444, 375, 374, 445), (445, 374, 373, 446), (446, 373, 372, 447), (447, 372, 370, 443), (430, 647, 651, 432), (432, 651, 650, 433), (433, 650, 649, 434), (434, 649, 648, 435), (435, 648, 646, 431), (586, 323, 327, 588), (588, 327, 326, 589), (589, 326, 325, 590), (590, 325, 324, 591), (591, 324, 322, 587), (580, 317, 321, 582), (582, 321, 320, 583), (583, 320, 319, 584), (584, 319, 318, 585), (585, 318, 316, 581), (358, 569, 573, 360), (360, 573, 572, 361), (361, 572, 571, 362), (362, 571, 570, 363), (363, 570, 568, 359), (562, 353, 357, 564), (564, 357, 356, 565), (565, 356, 355, 566), (566, 355, 354, 567), (567, 354, 352, 563), (616, 401, 405, 618), (618, 405, 404, 619), (619, 404, 403, 620), (620, 403, 402, 621), (621, 402, 400, 617), (340, 605, 609, 342), (342, 609, 608, 343), (343, 608, 607, 344), (344, 607, 606, 345), (345, 606, 604, 341), (610, 395, 399, 612), (612, 399, 398, 613), (613, 398, 397, 614), (614, 397, 396, 615), (615, 396, 394, 611), (460, 239, 243, 462), (462, 243, 242, 463), (463, 242, 241, 464), (464, 241, 240, 465), (465, 240, 238, 461), (652, 437, 441, 654), (654, 441, 440, 655), (655, 440, 439, 656), (656, 439, 438, 657), (657, 438, 436, 653), (256, 479, 483, 258), (258, 483, 482, 259), (259, 482, 481, 260), (260, 481, 480, 261), (261, 480, 478, 257), (484, 263, 267, 486), (486, 267, 266, 487), (487, 266, 265, 488), (488, 265, 264, 489), (489, 264, 262, 485), (232, 455, 459, 234), (234, 459, 458, 235), (235, 458, 457, 236), (236, 457, 456, 237), (237, 456, 454, 233), (310, 533, 537, 312), (312, 537, 536, 313), (313, 536, 535, 314), (314, 535, 534, 315), (315, 534, 532, 311), (592, 329, 333, 594), (594, 333, 332, 595), (595, 332, 331, 596), (596, 331, 330, 597), (597, 330, 328, 593), (424, 641, 645, 426), (426, 645, 644, 427), (427, 644, 643, 428), (428, 643, 642, 429), (429, 642, 640, 425), (334, 599, 603, 336), (336, 603, 602, 337), (337, 602, 601, 338), (338, 601, 600, 339), (339, 600, 598, 335), (526, 305, 309, 528), (528, 309, 308, 529), (529, 308, 307, 530), (530, 307, 306, 531), (531, 306, 304, 527), (388, 515, 519, 390), (390, 519, 518, 391), (391, 518, 517, 392), (392, 517, 516, 393), (393, 516, 514, 389), (520, 299, 303, 522), (522, 303, 302, 523), (523, 302, 301, 524), (524, 301, 300, 525), (525, 300, 298, 521), (364, 575, 579, 366), (366, 579, 578, 367), (367, 578, 577, 368), (368, 577, 576, 369), (369, 576, 574, 365), (490, 383, 387, 492), (492, 387, 386, 493), (493, 386, 385, 494), (494, 385, 384, 495), (495, 384, 382, 491), (622, 407, 411, 624), (624, 411, 410, 625), (625, 410, 409, 626), (626, 409, 408, 627), (627, 408, 406, 623), (286, 509, 513, 288), (288, 513, 512, 289), (289, 512, 511, 290), (290, 511, 510, 291), (291, 510, 508, 287), (502, 281, 285, 504), (504, 285, 284, 505), (505, 284, 283, 506), (506, 283, 282, 507), (507, 282, 280, 503), (292, 545, 549, 294), (294, 549, 548, 295), (295, 548, 547, 296), (296, 547, 546, 297), (297, 546, 544, 293), (538, 269, 273, 540), (540, 273, 272, 541), (541, 272, 271, 542), (542, 271, 270, 543), (543, 270, 268, 539), (628, 413, 417, 630), (630, 417, 416, 631), (631, 416, 415, 632), (632, 415, 414, 633), (633, 414, 412, 629), (634, 419, 423, 636), (636, 423, 422, 637), (637, 422, 421, 638), (638, 421, 420, 639), (639, 420, 418, 635), (466, 377, 381, 468), (468, 381, 380, 469), (469, 380, 379, 470), (470, 379, 378, 471), (471, 378, 376, 467), (206, 227, 370, 192)])
_uv = me_cube_003.uv_layers.new(name='UVMap')
_uv.uv.foreach_set('vector', [0.6405, 0.5, 0.8595, 0.5, 0.8595, 0.75, 0.6405, 0.75, 0.3821, 0.9929, 0.6179, 0.9929, 0.6095, 1.0, 0.3905, 1.0, 0.5612, 0.9311, 0.5612, 0.8189, 0.5612, 0.8189, 0.5612, 0.9311, 0.3905, 0.0, 0.6095, 0.0, 0.6095, 0.25, 0.3905, 0.25, 0.3905, 0.5, 0.6095, 0.5, 0.6095, 0.75, 0.3905, 0.75, 0.3821, 0.7571, 0.3821, 0.9929, 0.375, 0.9845, 0.375, 0.7655, 0.6179, 0.9929, 0.6179, 0.7571, 0.625, 0.7655, 0.625, 0.9845, 0.6179, 0.7571, 0.3821, 0.7571, 0.3905, 0.75, 0.6095, 0.75, 0.6169, 0.9919, 0.6169, 0.9334, 0.6169, 0.8166, 0.6169, 0.7581, 0.6179, 0.7571, 0.6179, 0.9929, 0.3831, 0.7581, 0.3831, 0.8166, 0.3831, 0.9334, 0.3831, 0.9919, 0.3821, 0.9929, 0.3821, 0.7571, 0.6169, 0.7581, 0.6056, 0.7581, 0.5612, 0.7581, 0.5293, 0.7581, 0.3949, 0.7581, 0.3831, 0.7581, 0.3821, 0.7571, 0.6179, 0.7571, 0.3831, 0.9919, 0.3949, 0.9919, 0.5293, 0.9919, 0.5612, 0.9919, 0.6056, 0.9919, 0.6169, 0.9919, 0.6179, 0.9929, 0.3821, 0.9929, 0.125, 0.75, 0.1258, 0.75, 0.1321, 0.75, 0.1258, 0.75, 0.128, 0.75, 0.1321, 0.75, 0.128, 0.75, 0.1314, 0.75, 0.1321, 0.75, 0.1314, 0.75, 0.1357, 0.75, 0.1321, 0.75, 0.1357, 0.75, 0.1405, 0.75, 0.1321, 0.75, 0.625, 0.0, 0.6242, 0.0, 0.6179, 0.0, 0.6242, 0.0, 0.622, 0.0, 0.6179, 0.0, 0.622, 0.0, 0.6186, 0.0, 0.6179, 0.0, 0.6186, 0.0, 0.6143, 0.0, 0.6179, 0.0, 0.6143, 0.0, 0.6095, 0.0, 0.6179, 0.0, 0.6179, 0.7571, 0.6143, 0.7508, 0.6179, 0.7571, 0.6143, 0.7508, 0.6203, 0.7547, 0.6179, 0.7571, 0.6203, 0.7547, 0.6203, 0.7547, 0.6179, 0.7571, 0.6203, 0.7547, 0.625, 0.7607, 0.6179, 0.7571, 0.625, 0.7607, 0.625, 0.7655, 0.6179, 0.7571, 0.3595, 0.75, 0.3643, 0.75, 0.3679, 0.75, 0.3643, 0.75, 0.3686, 0.75, 0.3679, 0.75, 0.3686, 0.75, 0.372, 0.75, 0.3679, 0.75, 0.372, 0.75, 0.3742, 0.75, 0.3679, 0.75, 0.3742, 0.75, 0.375, 0.75, 0.3679, 0.75, 0.1405, 0.5, 0.1405, 0.75, 0.1357, 0.75, 0.1357, 0.5, 0.1357, 0.5, 0.1357, 0.75, 0.1314, 0.75, 0.1314, 0.5, 0.1314, 0.5, 0.1314, 0.75, 0.125, 0.75, 0.125, 0.5, 0.375, 0.25, 0.375, 0.0, 0.3857, 0.0, 0.3857, 0.25, 0.3857, 0.25, 0.3857, 0.0, 0.3905, 0.0, 0.3905, 0.25, 0.8595, 0.75, 0.8595, 0.5, 0.8643, 0.5, 0.8643, 0.75, 0.8643, 0.75, 0.8643, 0.5, 0.875, 0.5, 0.875, 0.75, 0.625, 0.0, 0.625, 0.25, 0.6186, 0.25, 0.6186, 0.0, 0.6186, 0.0, 0.6186, 0.25, 0.6143, 0.25, 0.6143, 0.0, 0.6143, 0.0, 0.6143, 0.25, 0.6095, 0.25, 0.6095, 0.0, 0.3595, 0.75, 0.3595, 0.5, 0.3643, 0.5, 0.3643, 0.75, 0.3643, 0.75, 0.3643, 0.5, 0.3686, 0.5, 0.3686, 0.75, 0.3686, 0.75, 0.3686, 0.5, 0.3814, 0.5, 0.3814, 0.75, 0.3814, 0.75, 0.3814, 0.5, 0.3857, 0.5, 0.3857, 0.75, 0.3857, 0.75, 0.3857, 0.5, 0.3905, 0.5, 0.3905, 0.75, 0.6405, 0.5, 0.6405, 0.75, 0.6357, 0.75, 0.6357, 0.5, 0.6357, 0.5, 0.6357, 0.75, 0.6314, 0.75, 0.6314, 0.5, 0.6314, 0.5, 0.6314, 0.75, 0.6186, 0.75, 0.6186, 0.5, 0.6186, 0.5, 0.6186, 0.75, 0.6143, 0.75, 0.6143, 0.5, 0.6143, 0.5, 0.6143, 0.75, 0.6095, 0.75, 0.6095, 0.5, 0.1405, 0.5, 0.3595, 0.5, 0.3595, 0.75, 0.1405, 0.75, 0.5293, 0.8214, 0.537, 0.8166, 0.5575, 0.8166, 0.5612, 0.8189, 0.5612, 0.9311, 0.5575, 0.9334, 0.537, 0.9334, 0.5293, 0.9286, 0.5216, 0.9334, 0.4026, 0.9334, 0.4026, 0.9334, 0.5216, 0.9334, 0.6056, 0.8189, 0.6056, 0.9311, 0.6056, 0.9311, 0.6056, 0.8189, 0.565, 0.8166, 0.6018, 0.8166, 0.6018, 0.8166, 0.565, 0.8166, 0.6169, 0.8166, 0.6093, 0.9334, 0.6056, 0.9311, 0.6056, 0.8189, 0.6018, 0.9334, 0.565, 0.9334, 0.565, 0.9334, 0.6018, 0.9334, 0.5663, 0.8198, 0.6004, 0.8198, 0.6004, 0.9302, 0.5663, 0.9302, 0.3949, 0.9526, 0.4026, 0.9334, 0.5216, 0.9334, 0.5293, 0.9526, 0.5293, 0.9919, 0.602, 0.8188, 0.5639, 0.8182, 0.565, 0.8166, 0.6018, 0.8166, 0.5612, 0.7581, 0.6056, 0.8073, 0.6018, 0.8166, 0.565, 0.8166, 0.5612, 0.8073, 0.4026, 0.8166, 0.5216, 0.8166, 0.5216, 0.8166, 0.4026, 0.8166, 0.3949, 0.7581, 0.5293, 0.7581, 0.5293, 0.7974, 0.5216, 0.8166, 0.4026, 0.8166, 0.3949, 0.9286, 0.3949, 0.8214, 0.3949, 0.8214, 0.3949, 0.9286, 0.5258, 0.9312, 0.5258, 0.9306, 0.5258, 0.883, 0.5258, 0.8349, 0.5258, 0.8196, 0.5258, 0.8188, 0.5258, 0.8188, 0.5293, 0.8214, 0.5293, 0.9286, 0.5258, 0.9312, 0.3872, 0.8166, 0.3949, 0.8214, 0.3949, 0.9286, 0.3831, 0.9334, 0.5293, 0.8214, 0.5293, 0.9286, 0.5293, 0.9286, 0.5293, 0.8214, 0.5293, 0.7581, 0.5612, 0.7581, 0.5612, 0.8073, 0.5575, 0.8166, 0.537, 0.8166, 0.5293, 0.7974, 0.602, 0.9312, 0.6029, 0.8182, 0.6056, 0.8189, 0.6056, 0.9311, 0.5647, 0.9312, 0.6029, 0.9318, 0.6018, 0.9334, 0.565, 0.9334, 0.5647, 0.8188, 0.5639, 0.9318, 0.5612, 0.9311, 0.5612, 0.8189, 0.5258, 0.8188, 0.5248, 0.8188, 0.4712, 0.8188, 0.4166, 0.8188, 0.3997, 0.8188, 0.3985, 0.8188, 0.3985, 0.8188, 0.4026, 0.8166, 0.5216, 0.8166, 0.5258, 0.8188, 0.3985, 0.9312, 0.3997, 0.9312, 0.453, 0.9312, 0.5076, 0.9312, 0.5248, 0.9312, 0.5258, 0.9312, 0.5258, 0.9312, 0.5216, 0.9334, 0.4026, 0.9334, 0.3985, 0.9312, 0.4, 0.9297, 0.4, 0.9302, 0.3985, 0.9312, 0.3985, 0.9306, 0.4013, 0.8198, 0.4, 0.8198, 0.3985, 0.8188, 0.3997, 0.8188, 0.5233, 0.9302, 0.5242, 0.9302, 0.5258, 0.9312, 0.5248, 0.9312, 0.5242, 0.8205, 0.5242, 0.8198, 0.5258, 0.8188, 0.5258, 0.8196, 0.6004, 0.9302, 0.6004, 0.8198, 0.602, 0.8188, 0.602, 0.9312, 0.5663, 0.8198, 0.5663, 0.9302, 0.5647, 0.9312, 0.5647, 0.8188, 0.5663, 0.9302, 0.6004, 0.9302, 0.602, 0.9312, 0.5647, 0.9312, 0.6004, 0.8198, 0.5663, 0.8198, 0.5647, 0.8188, 0.602, 0.8188, 0.6018, 0.9334, 0.603, 0.9334, 0.604, 0.9334, 0.6048, 0.9334, 0.6054, 0.9334, 0.6056, 0.9334, 0.6093, 0.9334, 0.6074, 0.9381, 0.6056, 0.9427, 0.5612, 0.9311, 0.5612, 0.9318, 0.5612, 0.9325, 0.5612, 0.933, 0.5612, 0.9333, 0.5612, 0.9334, 0.5612, 0.9427, 0.5575, 0.9334, 0.6056, 0.8189, 0.6056, 0.8182, 0.6056, 0.8175, 0.6056, 0.817, 0.6056, 0.8167, 0.6056, 0.8166, 0.6056, 0.8073, 0.6074, 0.8119, 0.6093, 0.8166, 0.565, 0.8166, 0.5638, 0.8166, 0.5627, 0.8166, 0.5619, 0.8166, 0.5614, 0.8166, 0.5612, 0.8166, 0.5575, 0.8166, 0.5612, 0.8073, 0.6018, 0.8166, 0.603, 0.8166, 0.6029, 0.8182, 0.603, 0.8166, 0.604, 0.8166, 0.6029, 0.8182, 0.604, 0.8166, 0.6048, 0.8166, 0.6029, 0.8182, 0.6048, 0.8166, 0.6054, 0.8166, 0.6029, 0.8182, 0.6054, 0.8166, 0.6056, 0.8166, 0.6029, 0.8182, 0.5612, 0.8189, 0.5612, 0.8182, 0.5639, 0.8182, 0.5612, 0.8182, 0.5612, 0.8175, 0.5639, 0.8182, 0.5612, 0.8175, 0.5612, 0.817, 0.5639, 0.8182, 0.5612, 0.817, 0.5612, 0.8167, 0.5639, 0.8182, 0.5612, 0.8167, 0.5612, 0.8166, 0.5639, 0.8182, 0.6056, 0.9311, 0.6056, 0.9318, 0.6029, 0.9318, 0.6056, 0.9318, 0.6056, 0.9325, 0.6029, 0.9318, 0.6056, 0.9325, 0.6056, 0.933, 0.6029, 0.9318, 0.6056, 0.933, 0.6056, 0.9333, 0.6029, 0.9318, 0.6056, 0.9333, 0.6056, 0.9334, 0.6029, 0.9318, 0.565, 0.9334, 0.5638, 0.9334, 0.5639, 0.9318, 0.5638, 0.9334, 0.5627, 0.9334, 0.5639, 0.9318, 0.5627, 0.9334, 0.5619, 0.9334, 0.5639, 0.9318, 0.5619, 0.9334, 0.5614, 0.9334, 0.5639, 0.9318, 0.5614, 0.9334, 0.5612, 0.9334, 0.5639, 0.9318, 0.5612, 0.9311, 0.5612, 0.9311, 0.5612, 0.9318, 0.5612, 0.9318, 0.5612, 0.9318, 0.5612, 0.9318, 0.5612, 0.9325, 0.5612, 0.9325, 0.5612, 0.9325, 0.5612, 0.9325, 0.5627, 0.9334, 0.5627, 0.9334, 0.5627, 0.9334, 0.5627, 0.9334, 0.5638, 0.9334, 0.5638, 0.9334, 0.5638, 0.9334, 0.5638, 0.9334, 0.565, 0.9334, 0.565, 0.9334, 0.6056, 0.8189, 0.6056, 0.8189, 0.6056, 0.8182, 0.6056, 0.8182, 0.6056, 0.8182, 0.6056, 0.8182, 0.6056, 0.8175, 0.6056, 0.8175, 0.6056, 0.8175, 0.6056, 0.8175, 0.604, 0.8166, 0.604, 0.8166, 0.604, 0.8166, 0.604, 0.8166, 0.603, 0.8166, 0.603, 0.8166, 0.603, 0.8166, 0.603, 0.8166, 0.6018, 0.8166, 0.6018, 0.8166, 0.565, 0.8166, 0.565, 0.8166, 0.5638, 0.8166, 0.5638, 0.8166, 0.5638, 0.8166, 0.5638, 0.8166, 0.5627, 0.8166, 0.5627, 0.8166, 0.5627, 0.8166, 0.5627, 0.8166, 0.5612, 0.8175, 0.5612, 0.8175, 0.5612, 0.8175, 0.5612, 0.8175, 0.5612, 0.8182, 0.5612, 0.8182, 0.5612, 0.8182, 0.5612, 0.8182, 0.5612, 0.8189, 0.5612, 0.8189, 0.6056, 0.9311, 0.6056, 0.9311, 0.6056, 0.9318, 0.6056, 0.9318, 0.6056, 0.9318, 0.6056, 0.9318, 0.6056, 0.9325, 0.6056, 0.9325, 0.6056, 0.9325, 0.6056, 0.9325, 0.604, 0.9334, 0.604, 0.9334, 0.604, 0.9334, 0.604, 0.9334, 0.603, 0.9334, 0.603, 0.9334, 0.603, 0.9334, 0.603, 0.9334, 0.6018, 0.9334, 0.6018, 0.9334, 0.5612, 0.9427, 0.565, 0.9334, 0.6018, 0.9334, 0.6056, 0.9919, 0.5612, 0.9919, 0.5216, 0.9334, 0.524, 0.9334, 0.5262, 0.9334, 0.5279, 0.9334, 0.529, 0.9334, 0.5293, 0.9334, 0.537, 0.9334, 0.5293, 0.9526, 0.5293, 0.8214, 0.5293, 0.8199, 0.5293, 0.8186, 0.5293, 0.8175, 0.5293, 0.8168, 0.5293, 0.8166, 0.5293, 0.7974, 0.537, 0.8166, 0.3949, 0.9286, 0.3949, 0.9301, 0.3949, 0.9314, 0.3949, 0.9325, 0.3949, 0.9332, 0.3949, 0.9334, 0.3949, 0.9526, 0.391, 0.943, 0.3872, 0.9334, 0.4026, 0.8166, 0.4002, 0.8166, 0.3981, 0.8166, 0.3964, 0.8166, 0.3953, 0.8166, 0.3949, 0.8166, 0.3872, 0.8166, 0.391, 0.807, 0.3949, 0.7974, 0.5216, 0.8166, 0.524, 0.8166, 0.5258, 0.8188, 0.524, 0.8166, 0.5262, 0.8166, 0.5258, 0.8188, 0.5262, 0.8166, 0.5279, 0.8166, 0.5258, 0.8188, 0.5279, 0.8166, 0.529, 0.8166, 0.5258, 0.8188, 0.529, 0.8166, 0.5293, 0.8166, 0.5258, 0.8188, 0.5293, 0.9286, 0.5293, 0.9301, 0.5258, 0.9312, 0.5293, 0.9301, 0.5293, 0.9314, 0.5258, 0.9312, 0.5293, 0.9314, 0.5293, 0.9325, 0.5258, 0.9312, 0.5293, 0.9325, 0.5293, 0.9332, 0.5258, 0.9312, 0.5293, 0.9332, 0.5293, 0.9334, 0.5258, 0.9312, 0.4026, 0.9334, 0.4002, 0.9334, 0.3985, 0.9312, 0.4002, 0.9334, 0.3981, 0.9334, 0.3985, 0.9312, 0.3981, 0.9334, 0.3964, 0.9334, 0.3985, 0.9312, 0.3964, 0.9334, 0.3953, 0.9334, 0.3985, 0.9312, 0.3953, 0.9334, 0.3949, 0.9334, 0.3985, 0.9312, 0.3949, 0.8214, 0.3949, 0.8199, 0.3985, 0.8188, 0.3949, 0.8199, 0.3949, 0.8186, 0.3985, 0.8188, 0.3949, 0.8186, 0.3949, 0.8175, 0.3985, 0.8188, 0.3949, 0.8175, 0.3949, 0.8168, 0.3985, 0.8188, 0.3949, 0.8168, 0.3949, 0.8166, 0.3985, 0.8188, 0.5216, 0.9334, 0.5216, 0.9334, 0.524, 0.9334, 0.524, 0.9334, 0.524, 0.9334, 0.524, 0.9334, 0.5262, 0.9334, 0.5262, 0.9334, 0.5262, 0.9334, 0.5262, 0.9334, 0.5293, 0.9314, 0.5293, 0.9314, 0.5293, 0.9314, 0.5293, 0.9314, 0.5293, 0.9301, 0.5293, 0.9301, 0.5293, 0.9301, 0.5293, 0.9301, 0.5293, 0.9286, 0.5293, 0.9286, 0.5216, 0.8166, 0.5216, 0.8166, 0.524, 0.8166, 0.524, 0.8166, 0.524, 0.8166, 0.524, 0.8166, 0.5262, 0.8166, 0.5262, 0.8166, 0.5262, 0.8166, 0.5262, 0.8166, 0.5293, 0.8186, 0.5293, 0.8186, 0.5293, 0.8186, 0.5293, 0.8186, 0.5293, 0.8199, 0.5293, 0.8199, 0.5293, 0.8199, 0.5293, 0.8199, 0.5293, 0.8214, 0.5293, 0.8214, 0.4026, 0.8166, 0.4026, 0.8166, 0.4002, 0.8166, 0.4002, 0.8166, 0.4002, 0.8166, 0.4002, 0.8166, 0.3981, 0.8166, 0.3981, 0.8166, 0.3981, 0.8166, 0.3981, 0.8166, 0.3949, 0.8186, 0.3949, 0.8186, 0.3949, 0.8186, 0.3949, 0.8186, 0.3949, 0.8199, 0.3949, 0.8199, 0.3949, 0.8199, 0.3949, 0.8199, 0.3949, 0.8214, 0.3949, 0.8214, 0.4026, 0.9334, 0.4026, 0.9334, 0.4002, 0.9334, 0.4002, 0.9334, 0.4002, 0.9334, 0.4002, 0.9334, 0.3981, 0.9334, 0.3981, 0.9334, 0.3981, 0.9334, 0.3981, 0.9334, 0.3949, 0.9314, 0.3949, 0.9314, 0.3949, 0.9314, 0.3949, 0.9314, 0.3949, 0.9301, 0.3949, 0.9301, 0.3949, 0.9301, 0.3949, 0.9301, 0.3949, 0.9286, 0.3949, 0.9286, 0.5293, 0.9526, 0.537, 0.9334, 0.5575, 0.9334, 0.5612, 0.9427, 0.5612, 0.9919, 0.5293, 0.9919, 0.5242, 0.9297, 0.5242, 0.9144, 0.5258, 0.9151, 0.5258, 0.9306, 0.5242, 0.8829, 0.5242, 0.8671, 0.5258, 0.867, 0.5258, 0.883, 0.3985, 0.9306, 0.3985, 0.9312, 0.3985, 0.9312, 0.3949, 0.9286, 0.3949, 0.8214, 0.3985, 0.8188, 0.3985, 0.8188, 0.3985, 0.8196, 0.4, 0.9297, 0.3985, 0.9306, 0.3985, 0.8196, 0.4, 0.8205, 0.4, 0.8671, 0.4, 0.9144, 0.5233, 0.821, 0.5233, 0.8351, 0.5233, 0.8351, 0.5233, 0.821, 0.5233, 0.821, 0.5242, 0.8205, 0.5241, 0.8356, 0.5233, 0.8351, 0.5233, 0.8676, 0.5233, 0.8824, 0.5233, 0.8824, 0.5233, 0.8676, 0.5233, 0.9149, 0.5242, 0.9144, 0.5241, 0.9297, 0.5233, 0.9292, 0.402, 0.9144, 0.417, 0.9144, 0.417, 0.9144, 0.402, 0.9144, 0.4178, 0.9149, 0.4178, 0.9292, 0.4178, 0.9292, 0.4178, 0.9149, 0.4178, 0.9149, 0.4355, 0.9144, 0.4348, 0.9297, 0.4178, 0.9292, 0.471, 0.9149, 0.471, 0.9292, 0.471, 0.9292, 0.471, 0.9149, 0.5065, 0.8997, 0.5233, 0.8997, 0.5225, 0.9144, 0.5072, 0.9144, 0.417, 0.8829, 0.402, 0.8829, 0.402, 0.8829, 0.417, 0.8829, 0.4013, 0.8986, 0.402, 0.8829, 0.417, 0.8829, 0.4178, 0.8986, 0.4702, 0.8829, 0.454, 0.8829, 0.454, 0.8829, 0.4702, 0.8829, 0.4178, 0.821, 0.4348, 0.8205, 0.4348, 0.8356, 0.4178, 0.8351, 0.4178, 0.8676, 0.4178, 0.8824, 0.4178, 0.8824, 0.4178, 0.8676, 0.4532, 0.8824, 0.4532, 0.8676, 0.4532, 0.8676, 0.4532, 0.8824, 0.4532, 0.8514, 0.471, 0.8514, 0.4702, 0.8671, 0.454, 0.8671, 0.5233, 0.8514, 0.5225, 0.8671, 0.5072, 0.8671, 0.5065, 0.8514, 0.402, 0.8671, 0.417, 0.8671, 0.417, 0.8671, 0.402, 0.8671, 0.4178, 0.8514, 0.417, 0.8671, 0.402, 0.8671, 0.4013, 0.8514, 0.4355, 0.8829, 0.4356, 0.8671, 0.4532, 0.8676, 0.4532, 0.8824, 0.471, 0.8676, 0.471, 0.8824, 0.471, 0.8824, 0.471, 0.8676, 0.454, 0.8671, 0.4702, 0.8671, 0.4702, 0.8671, 0.454, 0.8671, 0.4909, 0.8671, 0.5065, 0.8676, 0.5065, 0.8824, 0.4887, 0.8829, 0.5072, 0.8671, 0.5225, 0.8671, 0.5225, 0.8671, 0.5072, 0.8671, 0.4013, 0.8512, 0.402, 0.8356, 0.417, 0.8356, 0.4178, 0.8512, 0.4532, 0.8351, 0.4532, 0.821, 0.4532, 0.821, 0.4532, 0.8351, 0.4356, 0.8356, 0.4356, 0.8205, 0.4532, 0.821, 0.4532, 0.8351, 0.4702, 0.8356, 0.454, 0.8356, 0.454, 0.8356, 0.4702, 0.8356, 0.5065, 0.8351, 0.5065, 0.821, 0.5065, 0.821, 0.5065, 0.8351, 0.5233, 0.8676, 0.5242, 0.8671, 0.5241, 0.8829, 0.5233, 0.8824, 0.417, 0.8356, 0.402, 0.8356, 0.402, 0.8356, 0.417, 0.8356, 0.471, 0.821, 0.471, 0.8351, 0.471, 0.8351, 0.471, 0.821, 0.4013, 0.9302, 0.4178, 0.9302, 0.4166, 0.9312, 0.3997, 0.9312, 0.4532, 0.9302, 0.471, 0.9302, 0.4712, 0.9312, 0.453, 0.9312, 0.5233, 0.8198, 0.5065, 0.8198, 0.5076, 0.8188, 0.5248, 0.8188, 0.471, 0.8198, 0.4532, 0.8198, 0.453, 0.8188, 0.4712, 0.8188, 0.4532, 0.9301, 0.454, 0.9297, 0.4702, 0.9297, 0.471, 0.9302, 0.417, 0.9297, 0.402, 0.9297, 0.402, 0.9297, 0.417, 0.9297, 0.4702, 0.9297, 0.454, 0.9297, 0.454, 0.9297, 0.4702, 0.9297, 0.5065, 0.9301, 0.5072, 0.9297, 0.5225, 0.9297, 0.5233, 0.9302, 0.4013, 0.8198, 0.4178, 0.8201, 0.417, 0.8205, 0.402, 0.8205, 0.5065, 0.9292, 0.5065, 0.9149, 0.5065, 0.9149, 0.5065, 0.9292, 0.471, 0.8997, 0.4702, 0.9144, 0.454, 0.9144, 0.4532, 0.8997, 0.4013, 0.8997, 0.4178, 0.8997, 0.417, 0.9144, 0.402, 0.9144, 0.4532, 0.9292, 0.4532, 0.9149, 0.4532, 0.9149, 0.4532, 0.9292, 0.4013, 0.9301, 0.402, 0.9297, 0.417, 0.9297, 0.4178, 0.9302, 0.5242, 0.9302, 0.5242, 0.9297, 0.5258, 0.9306, 0.5258, 0.9312, 0.5233, 0.9149, 0.5233, 0.9292, 0.5233, 0.9292, 0.5233, 0.9149, 0.5072, 0.8205, 0.5225, 0.8205, 0.5225, 0.8205, 0.5072, 0.8205, 0.5065, 0.8198, 0.5233, 0.8201, 0.5225, 0.8205, 0.5072, 0.8205, 0.454, 0.8205, 0.4702, 0.8205, 0.4702, 0.8205, 0.454, 0.8205, 0.4532, 0.8198, 0.471, 0.8201, 0.4702, 0.8205, 0.454, 0.8205, 0.402, 0.8205, 0.417, 0.8205, 0.417, 0.8205, 0.402, 0.8205, 0.4, 0.8198, 0.4, 0.8205, 0.3985, 0.8196, 0.3985, 0.8188, 0.5242, 0.8356, 0.5242, 0.8205, 0.5258, 0.8196, 0.5258, 0.8349, 0.471, 0.821, 0.4887, 0.8205, 0.4882, 0.8356, 0.471, 0.8351, 0.5242, 0.8198, 0.5233, 0.8198, 0.5248, 0.8188, 0.5258, 0.8188, 0.4909, 0.9144, 0.5065, 0.9149, 0.5065, 0.9292, 0.4887, 0.9297, 0.5065, 0.8824, 0.5065, 0.8676, 0.5065, 0.8676, 0.5065, 0.8824, 0.4909, 0.8205, 0.5065, 0.821, 0.5065, 0.8351, 0.4887, 0.8356, 0.5065, 0.9302, 0.5233, 0.9302, 0.5248, 0.9312, 0.5076, 0.9312, 0.5225, 0.9297, 0.5072, 0.9297, 0.5072, 0.9297, 0.5225, 0.9297, 0.5065, 0.821, 0.5065, 0.8209, 0.5065, 0.8207, 0.5068, 0.8206, 0.507, 0.8206, 0.5072, 0.8205, 0.5225, 0.8205, 0.5228, 0.8206, 0.523, 0.8206, 0.5233, 0.8207, 0.5233, 0.8209, 0.5233, 0.821, 0.5233, 0.8351, 0.5233, 0.8352, 0.5233, 0.8354, 0.523, 0.8355, 0.5228, 0.8356, 0.5225, 0.8356, 0.5072, 0.8356, 0.507, 0.8356, 0.5068, 0.8355, 0.5065, 0.8354, 0.5065, 0.8352, 0.5065, 0.8351, 0.4013, 0.9292, 0.4013, 0.9149, 0.4013, 0.9149, 0.4013, 0.9292, 0.4, 0.9302, 0.4013, 0.9302, 0.3997, 0.9312, 0.3985, 0.9312, 0.4013, 0.8351, 0.4013, 0.821, 0.4013, 0.821, 0.4013, 0.8351, 0.4005, 0.8205, 0.4013, 0.821, 0.4013, 0.8351, 0.4, 0.8356, 0.4013, 0.8824, 0.4013, 0.8676, 0.4013, 0.8676, 0.4013, 0.8824, 0.4005, 0.9144, 0.4013, 0.9149, 0.4013, 0.9292, 0.4, 0.9297, 0.4178, 0.8198, 0.4013, 0.8198, 0.3997, 0.8188, 0.4166, 0.8188, 0.4013, 0.821, 0.4013, 0.8209, 0.4013, 0.8207, 0.4016, 0.8206, 0.4018, 0.8206, 0.402, 0.8205, 0.417, 0.8205, 0.4172, 0.8206, 0.4174, 0.8206, 0.4177, 0.8207, 0.4177, 0.8209, 0.4178, 0.821, 0.4178, 0.8351, 0.4177, 0.8352, 0.4177, 0.8354, 0.4174, 0.8355, 0.4172, 0.8356, 0.417, 0.8356, 0.402, 0.8356, 0.4018, 0.8356, 0.4016, 0.8355, 0.4013, 0.8354, 0.4013, 0.8352, 0.4013, 0.8351, 0.5065, 0.9149, 0.5065, 0.9148, 0.5065, 0.9146, 0.5068, 0.9145, 0.507, 0.9144, 0.5072, 0.9144, 0.5225, 0.9144, 0.5228, 0.9144, 0.523, 0.9145, 0.5233, 0.9146, 0.5233, 0.9148, 0.5233, 0.9149, 0.5233, 0.9292, 0.5233, 0.9293, 0.5233, 0.9295, 0.523, 0.9296, 0.5228, 0.9296, 0.5225, 0.9297, 0.5072, 0.9297, 0.507, 0.9296, 0.5068, 0.9296, 0.5065, 0.9295, 0.5065, 0.9293, 0.5065, 0.9292, 0.4013, 0.9149, 0.4013, 0.9148, 0.4013, 0.9146, 0.4016, 0.9145, 0.4018, 0.9144, 0.402, 0.9144, 0.417, 0.9144, 0.4172, 0.9144, 0.4174, 0.9145, 0.4177, 0.9146, 0.4177, 0.9148, 0.4178, 0.9149, 0.4178, 0.9292, 0.4177, 0.9293, 0.4177, 0.9295, 0.4174, 0.9296, 0.4172, 0.9296, 0.417, 0.9297, 0.402, 0.9297, 0.4018, 0.9296, 0.4016, 0.9296, 0.4013, 0.9295, 0.4013, 0.9293, 0.4013, 0.9292, 0.5065, 0.8676, 0.5065, 0.8675, 0.5065, 0.8673, 0.5068, 0.8671, 0.507, 0.8671, 0.5072, 0.8671, 0.5225, 0.8671, 0.5228, 0.8671, 0.523, 0.8671, 0.5233, 0.8673, 0.5233, 0.8675, 0.5233, 0.8676, 0.5233, 0.8824, 0.5233, 0.8825, 0.5233, 0.8827, 0.523, 0.8829, 0.5228, 0.8829, 0.5225, 0.8829, 0.5072, 0.8829, 0.507, 0.8829, 0.5068, 0.8829, 0.5065, 0.8827, 0.5065, 0.8825, 0.5065, 0.8824, 0.4013, 0.8676, 0.4013, 0.8675, 0.4013, 0.8673, 0.4016, 0.8671, 0.4018, 0.8671, 0.402, 0.8671, 0.417, 0.8671, 0.4172, 0.8671, 0.4174, 0.8671, 0.4177, 0.8673, 0.4177, 0.8675, 0.4178, 0.8676, 0.4178, 0.8824, 0.4177, 0.8825, 0.4177, 0.8827, 0.4174, 0.8829, 0.4172, 0.8829, 0.417, 0.8829, 0.402, 0.8829, 0.4018, 0.8829, 0.4016, 0.8829, 0.4013, 0.8827, 0.4013, 0.8825, 0.4013, 0.8824, 0.4532, 0.9149, 0.4533, 0.9148, 0.4533, 0.9146, 0.4536, 0.9145, 0.4538, 0.9144, 0.454, 0.9144, 0.4702, 0.9144, 0.4704, 0.9144, 0.4707, 0.9145, 0.4709, 0.9146, 0.471, 0.9148, 0.471, 0.9149, 0.471, 0.9292, 0.471, 0.9293, 0.4709, 0.9295, 0.4707, 0.9296, 0.4704, 0.9296, 0.4702, 0.9297, 0.454, 0.9297, 0.4538, 0.9296, 0.4536, 0.9296, 0.4533, 0.9295, 0.4533, 0.9293, 0.4532, 0.9292, 0.4532, 0.8676, 0.4533, 0.8675, 0.4533, 0.8673, 0.4536, 0.8671, 0.4538, 0.8671, 0.454, 0.8671, 0.4702, 0.8671, 0.4704, 0.8671, 0.4707, 0.8671, 0.4709, 0.8673, 0.471, 0.8675, 0.471, 0.8676, 0.471, 0.8824, 0.471, 0.8825, 0.4709, 0.8827, 0.4707, 0.8829, 0.4704, 0.8829, 0.4702, 0.8829, 0.454, 0.8829, 0.4538, 0.8829, 0.4536, 0.8829, 0.4533, 0.8827, 0.4533, 0.8825, 0.4532, 0.8824, 0.4532, 0.821, 0.4533, 0.8209, 0.4533, 0.8207, 0.4536, 0.8206, 0.4538, 0.8206, 0.454, 0.8205, 0.4702, 0.8205, 0.4704, 0.8206, 0.4707, 0.8206, 0.4709, 0.8207, 0.471, 0.8209, 0.471, 0.821, 0.471, 0.8351, 0.471, 0.8352, 0.4709, 0.8354, 0.4707, 0.8355, 0.4704, 0.8356, 0.4702, 0.8356, 0.454, 0.8356, 0.4538, 0.8356, 0.4536, 0.8355, 0.4533, 0.8354, 0.4533, 0.8352, 0.4532, 0.8351, 0.471, 0.8676, 0.4887, 0.8671, 0.4882, 0.8829, 0.471, 0.8824, 0.4532, 0.8512, 0.454, 0.8356, 0.4702, 0.8356, 0.471, 0.8512, 0.454, 0.9144, 0.4702, 0.9144, 0.4702, 0.9144, 0.454, 0.9144, 0.5225, 0.8356, 0.5072, 0.8356, 0.5072, 0.8356, 0.5225, 0.8356, 0.5065, 0.8986, 0.5072, 0.8829, 0.5225, 0.8829, 0.5233, 0.8986, 0.471, 0.9149, 0.4887, 0.9144, 0.4882, 0.9297, 0.471, 0.9292, 0.4005, 0.8671, 0.4013, 0.8676, 0.4013, 0.8824, 0.4, 0.8829, 0.4356, 0.9144, 0.4532, 0.9149, 0.4532, 0.9292, 0.4356, 0.9297, 0.4178, 0.821, 0.4178, 0.8351, 0.4178, 0.8351, 0.4178, 0.821, 0.4532, 0.8986, 0.454, 0.8829, 0.4702, 0.8829, 0.471, 0.8986, 0.5225, 0.8829, 0.5072, 0.8829, 0.5072, 0.8829, 0.5225, 0.8829, 0.4178, 0.8676, 0.4348, 0.8671, 0.4348, 0.8829, 0.4178, 0.8824, 0.5072, 0.9144, 0.5225, 0.9144, 0.5225, 0.9144, 0.5072, 0.9144, 0.5065, 0.8351, 0.5065, 0.8352, 0.5065, 0.8354, 0.5065, 0.8355, 0.5065, 0.8355, 0.5065, 0.8356, 0.4909, 0.8356, 0.4702, 0.8356, 0.4704, 0.8356, 0.4707, 0.8356, 0.4708, 0.8356, 0.4709, 0.8356, 0.471, 0.8356, 0.471, 0.8512, 0.4532, 0.8351, 0.4532, 0.8352, 0.4532, 0.8354, 0.4532, 0.8355, 0.4532, 0.8355, 0.4532, 0.8356, 0.4356, 0.8356, 0.417, 0.8356, 0.4172, 0.8356, 0.4174, 0.8356, 0.4176, 0.8356, 0.4177, 0.8356, 0.4178, 0.8356, 0.4178, 0.8512, 0.5072, 0.8671, 0.507, 0.8671, 0.5068, 0.8671, 0.5066, 0.8671, 0.5065, 0.8671, 0.5065, 0.8671, 0.5065, 0.8514, 0.471, 0.8676, 0.471, 0.8675, 0.471, 0.8673, 0.471, 0.8672, 0.471, 0.8671, 0.471, 0.8671, 0.4882, 0.8671, 0.454, 0.8671, 0.4538, 0.8671, 0.4536, 0.8671, 0.4534, 0.8671, 0.4533, 0.8671, 0.4532, 0.8671, 0.4532, 0.8514, 0.4178, 0.8676, 0.4178, 0.8675, 0.4178, 0.8673, 0.4178, 0.8672, 0.4178, 0.8671, 0.4178, 0.8671, 0.4348, 0.8671, 0.5065, 0.8824, 0.5065, 0.8825, 0.5065, 0.8827, 0.5065, 0.8828, 0.5065, 0.8829, 0.5065, 0.8829, 0.4909, 0.8829, 0.4702, 0.8829, 0.4704, 0.8829, 0.4707, 0.8829, 0.4708, 0.8829, 0.4709, 0.8829, 0.471, 0.8829, 0.471, 0.8986, 0.4532, 0.8824, 0.4532, 0.8825, 0.4532, 0.8827, 0.4532, 0.8828, 0.4532, 0.8829, 0.4532, 0.8829, 0.4356, 0.8829, 0.417, 0.8829, 0.4172, 0.8829, 0.4174, 0.8829, 0.4176, 0.8829, 0.4177, 0.8829, 0.4178, 0.8829, 0.4178, 0.8986, 0.5072, 0.9144, 0.507, 0.9144, 0.5068, 0.9144, 0.5066, 0.9144, 0.5065, 0.9144, 0.5065, 0.9144, 0.5065, 0.8997, 0.471, 0.9149, 0.471, 0.9148, 0.471, 0.9146, 0.471, 0.9145, 0.471, 0.9145, 0.471, 0.9144, 0.4882, 0.9144, 0.454, 0.9144, 0.4538, 0.9144, 0.4536, 0.9144, 0.4534, 0.9144, 0.4533, 0.9144, 0.4532, 0.9144, 0.4532, 0.8997, 0.4178, 0.9149, 0.4178, 0.9148, 0.4178, 0.9146, 0.4178, 0.9145, 0.4178, 0.9145, 0.4178, 0.9144, 0.4348, 0.9144, 0.417, 0.9297, 0.4172, 0.9297, 0.4174, 0.9297, 0.4176, 0.9297, 0.4177, 0.9297, 0.4178, 0.9297, 0.4178, 0.9301, 0.4532, 0.9292, 0.4532, 0.9293, 0.4532, 0.9295, 0.4532, 0.9296, 0.4532, 0.9296, 0.4532, 0.9297, 0.4356, 0.9297, 0.4702, 0.9297, 0.4704, 0.9297, 0.4707, 0.9297, 0.4708, 0.9297, 0.4709, 0.9297, 0.471, 0.9297, 0.471, 0.9301, 0.5065, 0.9292, 0.5065, 0.9293, 0.5065, 0.9295, 0.5065, 0.9296, 0.5065, 0.9296, 0.5065, 0.9297, 0.4909, 0.9297, 0.4178, 0.821, 0.4178, 0.8209, 0.4178, 0.8207, 0.4178, 0.8206, 0.4178, 0.8206, 0.4178, 0.8205, 0.4348, 0.8205, 0.454, 0.8205, 0.4538, 0.8205, 0.4536, 0.8205, 0.4534, 0.8205, 0.4533, 0.8205, 0.4532, 0.8205, 0.4532, 0.8201, 0.471, 0.821, 0.471, 0.8209, 0.471, 0.8207, 0.471, 0.8206, 0.471, 0.8206, 0.471, 0.8205, 0.4882, 0.8205, 0.5072, 0.8205, 0.507, 0.8205, 0.5068, 0.8205, 0.5066, 0.8205, 0.5065, 0.8205, 0.5065, 0.8205, 0.5065, 0.8201, 0.5225, 0.8356, 0.5228, 0.8356, 0.523, 0.8356, 0.5232, 0.8356, 0.5233, 0.8356, 0.5233, 0.8356, 0.5233, 0.8512, 0.5233, 0.8676, 0.5233, 0.8675, 0.5233, 0.8673, 0.5233, 0.8672, 0.5233, 0.8671, 0.5233, 0.8671, 0.5241, 0.8671, 0.5225, 0.8829, 0.5228, 0.8829, 0.523, 0.8829, 0.5232, 0.8829, 0.5233, 0.8829, 0.5233, 0.8829, 0.5233, 0.8986, 0.5233, 0.9149, 0.5233, 0.9148, 0.5233, 0.9146, 0.5233, 0.9145, 0.5233, 0.9145, 0.5233, 0.9144, 0.5241, 0.9144, 0.5225, 0.9297, 0.5228, 0.9297, 0.523, 0.9297, 0.5232, 0.9297, 0.5233, 0.9297, 0.5233, 0.9297, 0.5241, 0.9297, 0.5237, 0.9299, 0.5233, 0.9301, 0.5233, 0.821, 0.5233, 0.8209, 0.5233, 0.8207, 0.5233, 0.8206, 0.5233, 0.8206, 0.5233, 0.8205, 0.5233, 0.8201, 0.5237, 0.8203, 0.5241, 0.8205, 0.4013, 0.8351, 0.4013, 0.8352, 0.4013, 0.8354, 0.4013, 0.8355, 0.4013, 0.8355, 0.4013, 0.8356, 0.4005, 0.8356, 0.402, 0.8671, 0.4018, 0.8671, 0.4016, 0.8671, 0.4014, 0.8671, 0.4013, 0.8671, 0.4013, 0.8671, 0.4013, 0.8514, 0.4013, 0.8824, 0.4013, 0.8825, 0.4013, 0.8827, 0.4013, 0.8828, 0.4013, 0.8829, 0.4013, 0.8829, 0.4005, 0.8829, 0.402, 0.9144, 0.4018, 0.9144, 0.4016, 0.9144, 0.4014, 0.9144, 0.4013, 0.9144, 0.4013, 0.9144, 0.4013, 0.8997, 0.4013, 0.9292, 0.4013, 0.9293, 0.4013, 0.9295, 0.4013, 0.9296, 0.4013, 0.9296, 0.4013, 0.9297, 0.4013, 0.9301, 0.4009, 0.9299, 0.4005, 0.9297, 0.402, 0.8205, 0.4018, 0.8205, 0.4016, 0.8205, 0.4014, 0.8205, 0.4013, 0.8205, 0.4013, 0.8205, 0.4005, 0.8205, 0.4009, 0.8203, 0.4013, 0.8201, 0.417, 0.8356, 0.417, 0.8356, 0.4172, 0.8356, 0.4172, 0.8356, 0.4172, 0.8356, 0.4172, 0.8356, 0.4174, 0.8355, 0.4174, 0.8356, 0.4174, 0.8356, 0.4174, 0.8355, 0.4177, 0.8354, 0.4178, 0.8354, 0.4178, 0.8354, 0.4177, 0.8354, 0.4177, 0.8352, 0.4178, 0.8352, 0.4178, 0.8352, 0.4177, 0.8352, 0.4178, 0.8351, 0.4178, 0.8351, 0.417, 0.8205, 0.417, 0.8205, 0.4172, 0.8205, 0.4172, 0.8206, 0.4172, 0.8206, 0.4172, 0.8205, 0.4174, 0.8205, 0.4174, 0.8206, 0.4174, 0.8206, 0.4174, 0.8205, 0.4178, 0.8207, 0.4177, 0.8207, 0.4177, 0.8207, 0.4178, 0.8207, 0.4178, 0.8209, 0.4177, 0.8209, 0.4177, 0.8209, 0.4178, 0.8209, 0.4178, 0.821, 0.4178, 0.821, 0.5072, 0.8671, 0.5072, 0.8671, 0.507, 0.8671, 0.507, 0.8671, 0.507, 0.8671, 0.507, 0.8671, 0.5068, 0.8671, 0.5068, 0.8671, 0.5068, 0.8671, 0.5068, 0.8671, 0.5065, 0.8673, 0.5065, 0.8673, 0.5065, 0.8673, 0.5065, 0.8673, 0.5065, 0.8675, 0.5065, 0.8675, 0.5065, 0.8675, 0.5065, 0.8675, 0.5065, 0.8676, 0.5065, 0.8676, 0.5072, 0.8829, 0.5072, 0.8829, 0.507, 0.8829, 0.507, 0.8829, 0.507, 0.8829, 0.507, 0.8829, 0.5068, 0.8829, 0.5068, 0.8829, 0.5068, 0.8829, 0.5068, 0.8829, 0.5065, 0.8827, 0.5065, 0.8827, 0.5065, 0.8827, 0.5065, 0.8827, 0.5065, 0.8825, 0.5065, 0.8825, 0.5065, 0.8825, 0.5065, 0.8825, 0.5065, 0.8824, 0.5065, 0.8824, 0.5065, 0.8351, 0.5065, 0.8351, 0.5065, 0.8352, 0.5065, 0.8352, 0.5065, 0.8352, 0.5065, 0.8352, 0.5065, 0.8354, 0.5065, 0.8354, 0.5065, 0.8354, 0.5065, 0.8354, 0.5068, 0.8355, 0.5068, 0.8356, 0.5068, 0.8356, 0.5068, 0.8355, 0.507, 0.8356, 0.507, 0.8356, 0.507, 0.8356, 0.507, 0.8356, 0.5072, 0.8356, 0.5072, 0.8356, 0.5233, 0.8351, 0.5233, 0.8351, 0.5233, 0.8352, 0.5233, 0.8352, 0.5233, 0.8352, 0.5233, 0.8352, 0.5233, 0.8354, 0.5233, 0.8354, 0.5233, 0.8354, 0.5233, 0.8354, 0.523, 0.8356, 0.523, 0.8355, 0.523, 0.8355, 0.523, 0.8356, 0.5228, 0.8356, 0.5228, 0.8356, 0.5228, 0.8356, 0.5228, 0.8356, 0.5225, 0.8356, 0.5225, 0.8356, 0.4013, 0.9292, 0.4013, 0.9292, 0.4013, 0.9293, 0.4013, 0.9293, 0.4013, 0.9293, 0.4013, 0.9293, 0.4013, 0.9295, 0.4013, 0.9295, 0.4013, 0.9295, 0.4013, 0.9295, 0.4016, 0.9296, 0.4016, 0.9297, 0.4016, 0.9297, 0.4016, 0.9296, 0.4018, 0.9296, 0.4018, 0.9297, 0.4018, 0.9297, 0.4018, 0.9296, 0.402, 0.9297, 0.402, 0.9297, 0.4178, 0.9292, 0.4178, 0.9292, 0.4178, 0.9293, 0.4177, 0.9293, 0.4177, 0.9293, 0.4178, 0.9293, 0.4178, 0.9295, 0.4177, 0.9295, 0.4177, 0.9295, 0.4178, 0.9295, 0.4174, 0.9297, 0.4174, 0.9296, 0.4174, 0.9296, 0.4174, 0.9297, 0.4172, 0.9297, 0.4172, 0.9296, 0.4172, 0.9296, 0.4172, 0.9297, 0.417, 0.9297, 0.417, 0.9297, 0.417, 0.9144, 0.417, 0.9144, 0.4172, 0.9144, 0.4172, 0.9144, 0.4172, 0.9144, 0.4172, 0.9144, 0.4174, 0.9144, 0.4174, 0.9145, 0.4174, 0.9145, 0.4174, 0.9144, 0.4178, 0.9146, 0.4177, 0.9146, 0.4177, 0.9146, 0.4178, 0.9146, 0.4178, 0.9148, 0.4177, 0.9148, 0.4177, 0.9148, 0.4178, 0.9148, 0.4178, 0.9149, 0.4178, 0.9149, 0.471, 0.821, 0.471, 0.821, 0.471, 0.8209, 0.471, 0.8209, 0.471, 0.8209, 0.471, 0.8209, 0.4709, 0.8207, 0.471, 0.8207, 0.471, 0.8207, 0.4709, 0.8207, 0.4707, 0.8206, 0.4707, 0.8205, 0.4707, 0.8205, 0.4707, 0.8206, 0.4704, 0.8206, 0.4704, 0.8205, 0.4704, 0.8205, 0.4704, 0.8206, 0.4702, 0.8205, 0.4702, 0.8205, 0.4532, 0.821, 0.4532, 0.821, 0.4532, 0.8209, 0.4533, 0.8209, 0.4533, 0.8209, 0.4532, 0.8209, 0.4532, 0.8207, 0.4533, 0.8207, 0.4533, 0.8207, 0.4532, 0.8207, 0.4536, 0.8205, 0.4536, 0.8206, 0.4536, 0.8206, 0.4536, 0.8205, 0.4538, 0.8205, 0.4538, 0.8206, 0.4538, 0.8206, 0.4538, 0.8205, 0.454, 0.8205, 0.454, 0.8205, 0.5225, 0.8205, 0.5225, 0.8205, 0.5228, 0.8205, 0.5228, 0.8206, 0.5228, 0.8206, 0.5228, 0.8205, 0.523, 0.8205, 0.523, 0.8206, 0.523, 0.8206, 0.523, 0.8205, 0.5233, 0.8207, 0.5233, 0.8207, 0.5233, 0.8207, 0.5233, 0.8207, 0.5233, 0.8209, 0.5233, 0.8209, 0.5233, 0.8209, 0.5233, 0.8209, 0.5233, 0.821, 0.5233, 0.821, 0.5065, 0.9292, 0.5065, 0.9292, 0.5065, 0.9293, 0.5065, 0.9293, 0.5065, 0.9293, 0.5065, 0.9293, 0.5065, 0.9295, 0.5065, 0.9295, 0.5065, 0.9295, 0.5065, 0.9295, 0.5068, 0.9296, 0.5068, 0.9297, 0.5068, 0.9297, 0.5068, 0.9296, 0.507, 0.9296, 0.507, 0.9297, 0.507, 0.9297, 0.507, 0.9296, 0.5072, 0.9297, 0.5072, 0.9297, 0.5233, 0.9292, 0.5233, 0.9292, 0.5233, 0.9293, 0.5233, 0.9293, 0.5233, 0.9293, 0.5233, 0.9293, 0.5233, 0.9295, 0.5233, 0.9295, 0.5233, 0.9295, 0.5233, 0.9295, 0.523, 0.9297, 0.523, 0.9296, 0.523, 0.9296, 0.523, 0.9297, 0.5228, 0.9297, 0.5228, 0.9296, 0.5228, 0.9296, 0.5228, 0.9297, 0.5225, 0.9297, 0.5225, 0.9297, 0.454, 0.8356, 0.454, 0.8356, 0.4538, 0.8356, 0.4538, 0.8356, 0.4538, 0.8356, 0.4538, 0.8356, 0.4536, 0.8356, 0.4536, 0.8355, 0.4536, 0.8355, 0.4536, 0.8356, 0.4532, 0.8354, 0.4533, 0.8354, 0.4533, 0.8354, 0.4532, 0.8354, 0.4532, 0.8352, 0.4533, 0.8352, 0.4533, 0.8352, 0.4532, 0.8352, 0.4532, 0.8351, 0.4532, 0.8351, 0.4013, 0.821, 0.4013, 0.821, 0.4013, 0.8209, 0.4013, 0.8209, 0.4013, 0.8209, 0.4013, 0.8209, 0.4013, 0.8207, 0.4013, 0.8207, 0.4013, 0.8207, 0.4013, 0.8207, 0.4016, 0.8205, 0.4016, 0.8206, 0.4016, 0.8206, 0.4016, 0.8205, 0.4018, 0.8205, 0.4018, 0.8206, 0.4018, 0.8206, 0.4018, 0.8205, 0.402, 0.8205, 0.402, 0.8205, 0.471, 0.8676, 0.471, 0.8676, 0.471, 0.8675, 0.471, 0.8675, 0.471, 0.8675, 0.471, 0.8675, 0.4709, 0.8673, 0.471, 0.8673, 0.471, 0.8673, 0.4709, 0.8673, 0.4707, 0.8671, 0.4707, 0.8671, 0.4707, 0.8671, 0.4707, 0.8671, 0.4704, 0.8671, 0.4704, 0.8671, 0.4704, 0.8671, 0.4704, 0.8671, 0.4702, 0.8671, 0.4702, 0.8671, 0.4532, 0.8676, 0.4532, 0.8676, 0.4532, 0.8675, 0.4533, 0.8675, 0.4533, 0.8675, 0.4532, 0.8675, 0.4532, 0.8673, 0.4533, 0.8673, 0.4533, 0.8673, 0.4532, 0.8673, 0.4536, 0.8671, 0.4536, 0.8671, 0.4536, 0.8671, 0.4536, 0.8671, 0.4538, 0.8671, 0.4538, 0.8671, 0.4538, 0.8671, 0.4538, 0.8671, 0.454, 0.8671, 0.454, 0.8671, 0.4702, 0.8356, 0.4702, 0.8356, 0.4704, 0.8356, 0.4704, 0.8356, 0.4704, 0.8356, 0.4704, 0.8356, 0.4707, 0.8355, 0.4707, 0.8356, 0.4707, 0.8356, 0.4707, 0.8355, 0.4709, 0.8354, 0.471, 0.8354, 0.471, 0.8354, 0.4709, 0.8354, 0.471, 0.8352, 0.471, 0.8352, 0.471, 0.8352, 0.471, 0.8352, 0.471, 0.8351, 0.471, 0.8351, 0.454, 0.9144, 0.454, 0.9144, 0.4538, 0.9144, 0.4538, 0.9144, 0.4538, 0.9144, 0.4538, 0.9144, 0.4536, 0.9145, 0.4536, 0.9144, 0.4536, 0.9144, 0.4536, 0.9145, 0.4533, 0.9146, 0.4532, 0.9146, 0.4532, 0.9146, 0.4533, 0.9146, 0.4533, 0.9148, 0.4532, 0.9148, 0.4532, 0.9148, 0.4533, 0.9148, 0.4532, 0.9149, 0.4532, 0.9149, 0.454, 0.9297, 0.454, 0.9297, 0.4538, 0.9297, 0.4538, 0.9296, 0.4538, 0.9296, 0.4538, 0.9297, 0.4536, 0.9297, 0.4536, 0.9296, 0.4536, 0.9296, 0.4536, 0.9297, 0.4532, 0.9295, 0.4533, 0.9295, 0.4533, 0.9295, 0.4532, 0.9295, 0.4532, 0.9293, 0.4533, 0.9293, 0.4533, 0.9293, 0.4532, 0.9293, 0.4532, 0.9292, 0.4532, 0.9292, 0.402, 0.9144, 0.402, 0.9144, 0.4018, 0.9144, 0.4018, 0.9144, 0.4018, 0.9144, 0.4018, 0.9144, 0.4016, 0.9145, 0.4016, 0.9144, 0.4016, 0.9144, 0.4016, 0.9145, 0.4013, 0.9146, 0.4013, 0.9146, 0.4013, 0.9146, 0.4013, 0.9146, 0.4013, 0.9148, 0.4013, 0.9148, 0.4013, 0.9148, 0.4013, 0.9148, 0.4013, 0.9149, 0.4013, 0.9149, 0.4702, 0.9297, 0.4702, 0.9297, 0.4704, 0.9296, 0.4704, 0.9297, 0.4704, 0.9297, 0.4704, 0.9296, 0.4707, 0.9296, 0.4707, 0.9297, 0.4707, 0.9297, 0.4707, 0.9296, 0.4709, 0.9295, 0.471, 0.9295, 0.471, 0.9295, 0.4709, 0.9295, 0.471, 0.9293, 0.471, 0.9293, 0.471, 0.9293, 0.471, 0.9293, 0.471, 0.9292, 0.471, 0.9292, 0.4702, 0.9144, 0.4702, 0.9144, 0.4704, 0.9144, 0.4704, 0.9144, 0.4704, 0.9144, 0.4704, 0.9144, 0.4707, 0.9144, 0.4707, 0.9145, 0.4707, 0.9145, 0.4707, 0.9144, 0.471, 0.9146, 0.4709, 0.9146, 0.4709, 0.9146, 0.471, 0.9146, 0.471, 0.9148, 0.471, 0.9148, 0.471, 0.9148, 0.471, 0.9148, 0.471, 0.9149, 0.471, 0.9149, 0.5233, 0.9149, 0.5233, 0.9149, 0.5233, 0.9148, 0.5233, 0.9148, 0.5233, 0.9148, 0.5233, 0.9148, 0.5233, 0.9146, 0.5233, 0.9146, 0.5233, 0.9146, 0.5233, 0.9146, 0.523, 0.9145, 0.523, 0.9144, 0.523, 0.9144, 0.523, 0.9145, 0.5228, 0.9144, 0.5228, 0.9144, 0.5228, 0.9144, 0.5228, 0.9144, 0.5225, 0.9144, 0.5225, 0.9144, 0.5065, 0.9149, 0.5065, 0.9149, 0.5065, 0.9148, 0.5065, 0.9148, 0.5065, 0.9148, 0.5065, 0.9148, 0.5065, 0.9146, 0.5065, 0.9146, 0.5065, 0.9146, 0.5065, 0.9146, 0.5068, 0.9144, 0.5068, 0.9145, 0.5068, 0.9145, 0.5068, 0.9144, 0.507, 0.9144, 0.507, 0.9144, 0.507, 0.9144, 0.507, 0.9144, 0.5072, 0.9144, 0.5072, 0.9144, 0.5072, 0.8205, 0.5072, 0.8205, 0.507, 0.8206, 0.507, 0.8205, 0.507, 0.8205, 0.507, 0.8206, 0.5068, 0.8206, 0.5068, 0.8205, 0.5068, 0.8205, 0.5068, 0.8206, 0.5065, 0.8207, 0.5065, 0.8207, 0.5065, 0.8207, 0.5065, 0.8207, 0.5065, 0.8209, 0.5065, 0.8209, 0.5065, 0.8209, 0.5065, 0.8209, 0.5065, 0.821, 0.5065, 0.821, 0.5233, 0.8824, 0.5233, 0.8824, 0.5233, 0.8825, 0.5233, 0.8825, 0.5233, 0.8825, 0.5233, 0.8825, 0.5233, 0.8827, 0.5233, 0.8827, 0.5233, 0.8827, 0.5233, 0.8827, 0.523, 0.8829, 0.523, 0.8829, 0.523, 0.8829, 0.523, 0.8829, 0.5228, 0.8829, 0.5228, 0.8829, 0.5228, 0.8829, 0.5228, 0.8829, 0.5225, 0.8829, 0.5225, 0.8829, 0.402, 0.8356, 0.402, 0.8356, 0.4018, 0.8356, 0.4018, 0.8356, 0.4018, 0.8356, 0.4018, 0.8356, 0.4016, 0.8356, 0.4016, 0.8355, 0.4016, 0.8355, 0.4016, 0.8356, 0.4013, 0.8354, 0.4013, 0.8354, 0.4013, 0.8354, 0.4013, 0.8354, 0.4013, 0.8352, 0.4013, 0.8352, 0.4013, 0.8352, 0.4013, 0.8352, 0.4013, 0.8351, 0.4013, 0.8351, 0.4532, 0.8824, 0.4532, 0.8824, 0.4533, 0.8825, 0.4532, 0.8825, 0.4532, 0.8825, 0.4533, 0.8825, 0.4533, 0.8827, 0.4532, 0.8827, 0.4532, 0.8827, 0.4533, 0.8827, 0.4536, 0.8829, 0.4536, 0.8829, 0.4536, 0.8829, 0.4536, 0.8829, 0.4538, 0.8829, 0.4538, 0.8829, 0.4538, 0.8829, 0.4538, 0.8829, 0.454, 0.8829, 0.454, 0.8829, 0.471, 0.8824, 0.471, 0.8824, 0.471, 0.8825, 0.471, 0.8825, 0.471, 0.8825, 0.471, 0.8825, 0.471, 0.8827, 0.4709, 0.8827, 0.4709, 0.8827, 0.471, 0.8827, 0.4707, 0.8829, 0.4707, 0.8829, 0.4707, 0.8829, 0.4707, 0.8829, 0.4704, 0.8829, 0.4704, 0.8829, 0.4704, 0.8829, 0.4704, 0.8829, 0.4702, 0.8829, 0.4702, 0.8829, 0.417, 0.8829, 0.417, 0.8829, 0.4172, 0.8829, 0.4172, 0.8829, 0.4172, 0.8829, 0.4172, 0.8829, 0.4174, 0.8829, 0.4174, 0.8829, 0.4174, 0.8829, 0.4174, 0.8829, 0.4177, 0.8827, 0.4178, 0.8827, 0.4178, 0.8827, 0.4177, 0.8827, 0.4177, 0.8825, 0.4178, 0.8825, 0.4178, 0.8825, 0.4177, 0.8825, 0.4178, 0.8824, 0.4178, 0.8824, 0.417, 0.8671, 0.417, 0.8671, 0.4172, 0.8671, 0.4172, 0.8671, 0.4172, 0.8671, 0.4172, 0.8671, 0.4174, 0.8671, 0.4174, 0.8671, 0.4174, 0.8671, 0.4174, 0.8671, 0.4178, 0.8673, 0.4177, 0.8673, 0.4177, 0.8673, 0.4178, 0.8673, 0.4178, 0.8675, 0.4177, 0.8675, 0.4177, 0.8675, 0.4178, 0.8675, 0.4178, 0.8676, 0.4178, 0.8676, 0.4013, 0.8676, 0.4013, 0.8676, 0.4013, 0.8675, 0.4013, 0.8675, 0.4013, 0.8675, 0.4013, 0.8675, 0.4013, 0.8673, 0.4013, 0.8673, 0.4013, 0.8673, 0.4013, 0.8673, 0.4016, 0.8671, 0.4016, 0.8671, 0.4016, 0.8671, 0.4016, 0.8671, 0.4018, 0.8671, 0.4018, 0.8671, 0.4018, 0.8671, 0.4018, 0.8671, 0.402, 0.8671, 0.402, 0.8671, 0.402, 0.8829, 0.402, 0.8829, 0.4018, 0.8829, 0.4018, 0.8829, 0.4018, 0.8829, 0.4018, 0.8829, 0.4016, 0.8829, 0.4016, 0.8829, 0.4016, 0.8829, 0.4016, 0.8829, 0.4013, 0.8827, 0.4013, 0.8827, 0.4013, 0.8827, 0.4013, 0.8827, 0.4013, 0.8825, 0.4013, 0.8825, 0.4013, 0.8825, 0.4013, 0.8825, 0.4013, 0.8824, 0.4013, 0.8824, 0.5225, 0.8671, 0.5225, 0.8671, 0.5228, 0.8671, 0.5228, 0.8671, 0.5228, 0.8671, 0.5228, 0.8671, 0.523, 0.8671, 0.523, 0.8671, 0.523, 0.8671, 0.523, 0.8671, 0.5233, 0.8673, 0.5233, 0.8673, 0.5233, 0.8673, 0.5233, 0.8673, 0.5233, 0.8675, 0.5233, 0.8675, 0.5233, 0.8675, 0.5233, 0.8675, 0.5233, 0.8676, 0.5233, 0.8676, 0.5065, 0.8512, 0.5072, 0.8356, 0.5225, 0.8356, 0.5233, 0.8512])
me_cube_003.update()

# ---- objects
ob_keypad = bpy.data.objects.new('Keypad', me_cube_003)

# ---- transforms, parenting, visibility, modifiers, constraints
ob_keypad.location = (0.0, 0.0, 0.0)
ob_keypad.rotation_euler = (0.0, -0.0, 3.142)
ob_keypad.scale = (0.1744, 0.01107, 0.203)

# ---- collection membership
col_collection.objects.link(ob_keypad)

# ---- scene / render settings (as saved in the file)
scene.frame_start = 1; scene.frame_end = 250; scene.frame_set(12)
scene.render.engine = 'BLENDER_EEVEE_NEXT'
scene.cycles.sampling_pattern = 'TABULATED_SOBOL'
scene.view_settings.view_transform = 'Filmic'
bpy.context.view_layer.update()

# ---- added for rendering (the .blend has no active camera and no usable light): camera, sun
cam_auto = bpy.data.cameras.new('AutoCamera')
cam_auto.lens = 50.0
cam_auto.sensor_width = 36.0
cam_auto.clip_end = 1000.0
ob_auto_camera = bpy.data.objects.new('AutoCamera', cam_auto)
scene.collection.objects.link(ob_auto_camera)
ob_auto_camera.location = (0.495631, -0.594757, 0.396504)
ob_auto_camera.rotation_euler = (1.09748, -7.21219e-08, 0.694738)
scene.camera = ob_auto_camera
light_auto_sun = bpy.data.lights.new('AutoSun', 'SUN')
light_auto_sun.energy = 3.0
light_auto_sun.angle = 0.0523599
ob_auto_sun = bpy.data.objects.new('AutoSun', light_auto_sun)
scene.collection.objects.link(ob_auto_sun)
ob_auto_sun.rotation_euler = (0.872665, 0.174533, 0.523599)
bpy.context.view_layer.update()
